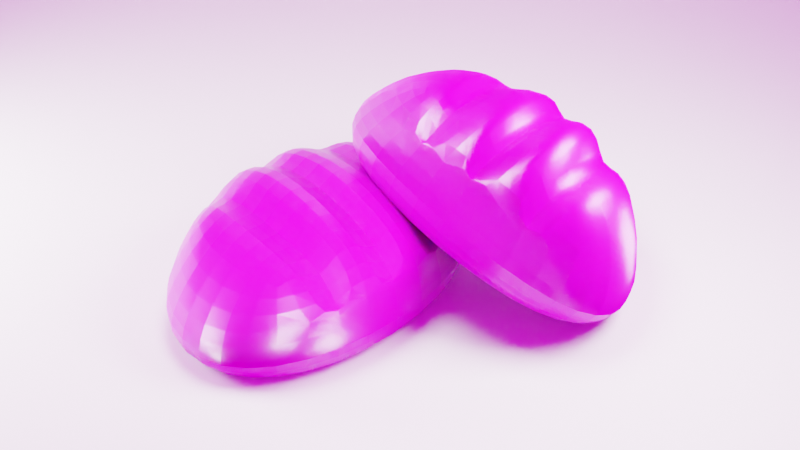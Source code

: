 # Source: bread.blend  (saved by Blender 2.91.10; exported with 4.5.12 LTS)
import bpy
from mathutils import Matrix  # noqa: F401  (used for matrix-valued properties, if any)

bpy.ops.wm.read_factory_settings(use_empty=True)
scene = bpy.context.scene
scene.name = 'Scene'

# ---- collections
col_collection = bpy.data.collections.new('Collection'); scene.collection.children.link(col_collection)

# ---- images (referenced by path relative to the original .blend; pixels are not part of the script)
import os
ASSET_DIR = os.environ.get("B2B_ASSET_DIR", "")  # directory of the original .blend (textures are referenced by path, not embedded)
HERE = os.path.dirname(os.path.abspath(__file__))  # packed textures are extracted next to this script under _unpacked/

def load_image(name, relpath, width, height, colorspace="sRGB"):
    """Load a texture the original file referenced (path relative to the .blend, or extracted next to this script)."""
    p = next((c for c in (os.path.join(HERE, relpath), os.path.join(ASSET_DIR, relpath)) if relpath and os.path.exists(c)), "")
    if p:
        img = bpy.data.images.load(p, check_existing=True)
        img.name = name
    else:  # same state as the original file: an image datablock whose file is absent (Cycles renders it pink)
        img = bpy.data.images.new(name, width, height)
        img.source = "FILE"
        img.filepath = "//" + (relpath or name)
    img.colorspace_settings.name = colorspace
    return img
img_bread_roughness = load_image('Bread_roughness', 'Bread_roughness.png', 1024, 1024, 'Non-Color')
img_bread_normal = load_image('Bread_normal', 'Bread_normal.png', 1024, 1024, 'Non-Color')
img_bread_basecolor_png = load_image('Bread_BaseColor.png', 'Bread_BaseColor.png', 1024, 1024, 'sRGB')
img_lebombo_2k_hdr = load_image('lebombo_2k.hdr', 'lebombo_2k.hdr', 1024, 1024, 'Linear Rec.709')

# ---- materials (node trees are filled in below, after node groups)
mat_material_001 = bpy.data.materials.new('Material.001')
mat_material = bpy.data.materials.new('Material')

# ---- material node trees
mat_material_001.use_nodes = True; mat_material_001.node_tree.nodes.clear()
_N = mat_material_001.node_tree.nodes; _L = mat_material_001.node_tree.links
n0 = _N.new('ShaderNodeBsdfPrincipled'); n0.name = 'Principled BSDF'; n0.location = (817, 482)
n0.distribution = 'GGX'
n0.subsurface_method = 'BURLEY'
n0.inputs[3].default_value = 1.45
n0.inputs[8].default_value = 1.0
n0.inputs[10].default_value = 0.1136
n0.inputs[13].default_value = 0.7864
n0.inputs[27].default_value = (0.0, 0.0, 0.0, 1.0)
n0.inputs[28].default_value = 1.0
n1 = _N.new('ShaderNodeOutputMaterial'); n1.name = 'Material Output'; n1.location = (1169, 447)
n2 = _N.new('ShaderNodeTexImage'); n2.name = 'Image Texture.002'; n2.location = (-319, 414)
n2.image = img_bread_roughness
n3 = _N.new('ShaderNodeTexImage'); n3.name = 'Image Texture'; n3.location = (-324, 133)
n3.image = img_bread_normal
n4 = _N.new('ShaderNodeTexImage'); n4.name = 'Image Texture.003'; n4.location = (-311, 698)
n4.image = img_bread_basecolor_png
n5 = _N.new('ShaderNodeTexNoise'); n5.name = 'Noise Texture'; n5.location = (-280, -204)
n5.inputs[2].default_value = 0.7
n5.inputs[3].default_value = 16.0
n6 = _N.new('ShaderNodeNormalMap'); n6.name = 'Normal Map'; n6.location = (112, 34)
n6.uv_map = 'UVMap'
n7 = _N.new('ShaderNodeBump'); n7.name = 'Bump'; n7.location = (472, 64)
n7.inputs[0].default_value = 0.1
n7.inputs[1].default_value = 1.0
n7.inputs[2].default_value = 1.0
n8 = _N.new('ShaderNodeValToRGB'); n8.name = 'ColorRamp.001'; n8.location = (129, -202)
while len(n8.color_ramp.elements) > 1: n8.color_ramp.elements.remove(n8.color_ramp.elements[-1])
n8.color_ramp.elements[0].position = 0.0; n8.color_ramp.elements[0].color = (0.0, 0.0, 0.0, 1.0)
_e = n8.color_ramp.elements.new(1.0); _e.color = (1.0, 1.0, 1.0, 1.0)
n9 = _N.new('ShaderNodeMapping'); n9.name = 'Mapping'; n9.location = (-771, 163)
n9.width = 240
n10 = _N.new('ShaderNodeTexCoord'); n10.name = 'Texture Coordinate'; n10.location = (-1053, 251)
n11 = _N.new('ShaderNodeMix'); n11.name = 'Mix'; n11.location = (647, 362)
n11.data_type = 'RGBA'
n11.inputs[0].default_value = 0.1136
_L.new(n3.outputs[0], n6.inputs[1])
_L.new(n9.outputs[0], n3.inputs[0])
_L.new(n10.outputs[2], n9.inputs[0])
_L.new(n5.outputs[0], n8.inputs[0])
_L.new(n8.outputs[0], n7.inputs[3])
_L.new(n6.outputs[0], n7.inputs[4])
_L.new(n7.outputs[0], n0.inputs[5])
_L.new(n2.outputs[0], n0.inputs[2])
_L.new(n0.outputs[0], n1.inputs[0])
_L.new(n9.outputs[0], n5.inputs[0])
_L.new(n9.outputs[0], n2.inputs[0])
_L.new(n9.outputs[0], n4.inputs[0])
_L.new(n4.outputs[0], n11.inputs[6])
_L.new(n4.outputs[0], n11.inputs[7])
_L.new(n11.outputs[2], n0.inputs[0])
n1.is_active_output = True
mat_material.use_nodes = True; mat_material.node_tree.nodes.clear()
_N = mat_material.node_tree.nodes; _L = mat_material.node_tree.links
n0 = _N.new('ShaderNodeBsdfPrincipled'); n0.name = 'Principled BSDF'; n0.location = (10, 300)
n0.distribution = 'GGX'
n0.subsurface_method = 'BURLEY'
n0.inputs[0].default_value = (1.0, 1.0, 1.0, 1.0)
n0.inputs[2].default_value = 0.6206
n0.inputs[3].default_value = 1.45
n0.inputs[13].default_value = 1.0
n0.inputs[27].default_value = (0.0, 0.0, 0.0, 1.0)
n0.inputs[28].default_value = 1.0
n1 = _N.new('ShaderNodeOutputMaterial'); n1.name = 'Material Output'; n1.location = (300, 300)
_L.new(n0.outputs[0], n1.inputs[0])
n1.is_active_output = True

# ---- world
world_world = bpy.data.worlds.new('World'); scene.world = world_world
world_world.use_nodes = True; world_world.node_tree.nodes.clear()
_N = world_world.node_tree.nodes; _L = world_world.node_tree.links
n0 = _N.new('ShaderNodeOutputWorld'); n0.name = 'World Output'; n0.location = (300, 300)
n1 = _N.new('ShaderNodeBackground'); n1.name = 'Background'; n1.location = (10, 300)
n2 = _N.new('ShaderNodeTexEnvironment'); n2.name = 'Environment Texture'; n2.location = (-280, 280)
n2.image = img_lebombo_2k_hdr
_L.new(n1.outputs[0], n0.inputs[0])
_L.new(n2.outputs[0], n1.inputs[0])
n0.is_active_output = True
world_world.color = (0.05088, 0.05088, 0.05088)
world_world.use_sun_shadow = False
world_world.sun_shadow_jitter_overblur = 0.0

# ---- cameras
cam_camera = bpy.data.cameras.new('Camera')

# ---- lights
light_area = bpy.data.lights.new('Area', 'AREA')
light_area.transmission_factor = 0.0
light_area.energy = 392.7
light_area.shadow_soft_size = 0.5842
light_area.shadow_maximum_resolution = 0.006
light_area.use_absolute_resolution = True
light_area.size = 0.5842
light_area.size_y = 1.0
light_area_001 = bpy.data.lights.new('Area.001', 'AREA')
light_area_001.transmission_factor = 0.0
light_area_001.energy = 392.7
light_area_001.shadow_soft_size = 0.5842
light_area_001.shadow_maximum_resolution = 0.006
light_area_001.use_absolute_resolution = True
light_area_001.size = 0.5842
light_area_001.size_y = 1.0
light_area_002 = bpy.data.lights.new('Area.002', 'AREA')
light_area_002.transmission_factor = 0.0
light_area_002.energy = 392.7
light_area_002.shadow_soft_size = 0.5842
light_area_002.shadow_maximum_resolution = 0.006
light_area_002.use_absolute_resolution = True
light_area_002.size = 0.5842
light_area_002.size_y = 1.0

# ---- meshes
me_cube_001 = bpy.data.meshes.new('Cube.001')
me_cube_001.from_pydata([(-0.5, -0.7208, -0.05195), (-0.5, -0.7208, 0.7084), (-0.5, 0.7208, -0.05195), (-0.5, 0.7208, 0.7084), (0.5, -0.7208, -0.05195), (0.5, -0.7208, 0.7084), (0.5, 0.7208, -0.05195), (0.5, 0.7208, 0.7084), (-0.5729, 0.4276, -0.04788), (-0.6096, -1.343e-09, -0.04831), (-0.5729, -0.4276, -0.04788), (-0.6381, -0.9199, 0.3177), (-0.5765, -0.831, 0.5484), (-0.6381, 0.9199, 0.004458), (-0.5765, 0.831, -0.03835), (0.2966, 0.8259, -0.06424), (1.863e-09, 0.8787, -0.07078), (-0.2966, 0.8259, -0.06424), (-0.2966, 0.8259, 0.7353), (-5.588e-09, 0.8787, 0.7468), (0.2966, 0.8259, 0.7353), (0.6381, 0.9199, 0.004458), (0.5765, 0.831, -0.03835), (0.5729, -0.4276, -0.04788), (0.6096, -2.685e-09, -0.04831), (0.5729, 0.4276, -0.04788), (0.6381, -0.9199, 0.004458), (0.5765, -0.831, -0.03835), (-0.2966, -0.8259, -0.06424), (-3.725e-09, -0.8787, -0.07078), (0.2966, -0.8259, -0.06424), (0.2966, -0.8259, 0.7353), (-9.313e-10, -0.8787, 0.7468), (-0.2966, -0.8259, 0.7353), (-0.5765, -0.831, -0.03835), (-0.6381, -0.9199, 0.004458), (-0.5765, 0.831, 0.5484), (-0.6381, 0.9199, 0.3177), (0.5765, 0.831, 0.5484), (0.6381, 0.9199, 0.3177), (0.5765, -0.831, 0.5484), (0.6381, -0.9199, 0.3177), (-0.818, -0.5029, 0.3778), (-0.8781, 4.028e-09, 0.3931), (-0.818, 0.5029, 0.3778), (-0.3489, 1.179, 0.2695), (-0.3181, 1.057, 0.51), (-5.588e-09, 1.266, 0.2567), (-1.863e-09, 1.134, 0.5029), (0.3489, 1.179, 0.2695), (0.3181, 1.057, 0.51), (0.818, 0.5029, 0.3778), (0.8781, 8.055e-09, 0.3931), (-0.8524, 0.524, 0.2046), (0.818, -0.5029, 0.3778), (-0.915, -4.123e-09, 0.2149), (0.3489, -1.179, 0.2695), (0.3181, -1.057, 0.51), (-0.8524, -0.524, 0.2046), (5.588e-09, -1.266, 0.2567), (1.863e-09, -1.134, 0.5029), (0.3635, 1.229, 0.1241), (-0.3489, -1.179, 0.2695), (-0.3181, -1.057, 0.51), (-0.3162, 0.4557, -0.06155), (-5.588e-09, 0.4802, -0.06651), (0.3162, 0.4557, -0.06155), (-0.3331, -1.477e-08, -0.06285), (4.657e-09, 1.88e-08, -0.06771), (0.3331, 1.343e-08, -0.06285), (-0.3162, -0.4557, -0.06155), (7.451e-09, -0.4802, -0.06651), (0.3162, -0.4557, -0.06155), (0.3181, -1.057, -0.05717), (0.3489, -1.179, -0.0181), (-7.106e-09, 1.319, 0.1136), (-1.863e-08, -1.134, -0.06461), (7.451e-09, -1.266, -0.02544), (-0.3635, 1.229, 0.1241), (-0.3181, -1.057, -0.05717), (-0.3489, -1.179, -0.0181), (0.8524, -0.524, 0.2046), (0.7335, 0.4586, -0.02322), (0.818, 0.5029, 0.02813), (0.915, 9.166e-09, 0.2149), (0.7867, -2.685e-08, -0.02128), (0.8781, 1.074e-08, 0.03261), (0.8524, 0.524, 0.2046), (0.7335, -0.4586, -0.02322), (0.818, -0.5029, 0.02813), (-0.3635, -1.229, 0.1241), (-0.3181, 1.057, -0.05717), (-0.3489, 1.179, -0.0181), (6.48e-09, -1.319, 0.1136), (1.863e-08, 1.134, -0.06461), (-7.451e-09, 1.266, -0.02544), (0.3635, -1.229, 0.1241), (0.3181, 1.057, -0.05717), (0.3489, 1.179, -0.0181), (0.6649, -0.9585, 0.161), (-0.7335, -0.4586, -0.02322), (-0.818, -0.5029, 0.02813), (0.6649, 0.9585, 0.161), (-0.7867, 2.685e-08, -0.02128), (-0.8781, -1.074e-08, 0.03261), (-0.6649, 0.9585, 0.161), (-0.7335, 0.4586, -0.02322), (-0.818, 0.5029, 0.02813), (-0.6649, -0.9585, 0.161), (-0.5398, -0.561, 0.7584), (-0.5848, -0.2895, 0.8073), (-0.5667, -0.4218, 0.6206), (-0.5978, -0.1373, 0.8188), (-0.5978, 0.1373, 0.8188), (-0.6027, 0.004449, 0.6537), (-0.5848, 0.2895, 0.8073), (-0.5398, 0.561, 0.7584), (-0.5667, 0.4307, 0.6201), (0.5398, 0.561, 0.7584), (0.5848, 0.2895, 0.8073), (0.5667, 0.4307, 0.6201), (0.5978, 0.1373, 0.8188), (0.5978, -0.1373, 0.8188), (0.6027, 0.004449, 0.6537), (0.5848, -0.2895, 0.8073), (0.5398, -0.561, 0.7584), (0.5667, -0.4218, 0.6206), (-0.6796, -0.5865, 0.5966), (-0.7494, -0.3213, 0.6231), (-0.7761, -0.4809, 0.4945), (-0.7224, -0.4514, 0.4431), (-0.7707, -0.1373, 0.6313), (-0.7707, 0.1373, 0.6313), (-0.8313, -2.155e-09, 0.5173), (-0.7773, 0.004449, 0.4624), (-0.7494, 0.3213, 0.6231), (-0.6796, 0.5865, 0.5966), (-0.7761, 0.4809, 0.4945), (-0.7224, 0.4603, 0.4426), (0.6796, 0.5865, 0.5966), (0.7494, 0.3213, 0.6231), (0.7761, 0.4809, 0.4945), (0.7224, 0.4603, 0.4426), (0.7707, 0.1373, 0.6313), (0.7707, -0.1373, 0.6313), (0.8313, 5.307e-09, 0.5173), (0.7773, 0.004449, 0.4624), (0.7494, -0.3213, 0.6231), (0.6796, -0.5865, 0.5966), (0.7761, -0.4809, 0.4945), (0.7224, -0.4514, 0.4431), (0.3213, 0.3183, 0.9152), (0.3093, 0.5853, 0.8465), (0.3157, 0.4579, 0.7221), (5.742e-09, 0.6094, 0.8779), (7.718e-09, 0.3431, 0.9501), (8.571e-09, 0.4823, 0.7562), (-0.3093, 0.5853, 0.8465), (-0.3213, 0.3183, 0.9152), (-0.3157, 0.4579, 0.7221), (0.328, -0.1374, 0.9331), (0.328, 0.1374, 0.9331), (0.3301, 0.004448, 0.7709), (2.532e-09, 0.1374, 0.9717), (-5.461e-09, -0.1374, 0.9717), (-1.237e-09, 0.004449, 0.8102), (-0.328, 0.1374, 0.9331), (-0.328, -0.1374, 0.9331), (-0.3301, 0.004449, 0.7709), (0.3093, -0.5853, 0.8465), (0.3213, -0.3183, 0.9152), (0.3157, -0.449, 0.7227), (-1.224e-08, -0.3431, 0.9501), (-1.163e-08, -0.6094, 0.8779), (-1.396e-08, -0.4734, 0.7569), (-0.3213, -0.3183, 0.9152), (-0.3093, -0.5853, 0.8465), (-0.3157, -0.449, 0.7227)], [], [(101, 58, 55, 104), (43, 133, 132, 135, 137, 44), (104, 55, 53, 107), (44, 137, 136, 36, 37), (35, 108, 58, 101), (42, 129, 128, 131, 133, 43), (167, 112, 110, 175), (12, 1, 109, 127), (18, 3, 116, 157), (7, 20, 152, 118), (39, 38, 139, 141, 51), (89, 81, 99, 26), (98, 61, 102, 21), (92, 78, 75, 95), (45, 46, 48, 47), (95, 75, 61, 98), (47, 48, 50, 49), (13, 105, 78, 92), (37, 36, 46, 45), (36, 3, 18, 46), (46, 18, 19, 48), (48, 19, 20, 50), (50, 20, 7, 38), (49, 50, 38, 39), (80, 90, 108, 35), (83, 87, 84, 86), (52, 145, 144, 147, 149, 54), (86, 84, 81, 89), (54, 149, 148, 40, 41), (21, 102, 87, 83), (51, 141, 140, 143, 145, 52), (119, 151, 161, 121), (38, 7, 118, 139), (125, 169, 31, 5), (11, 12, 127, 129, 42), (20, 19, 154, 152), (74, 96, 93, 77), (56, 57, 60, 59), (77, 93, 90, 80), (59, 60, 63, 62), (26, 99, 96, 74), (41, 40, 57, 56), (40, 5, 31, 57), (57, 31, 32, 60), (60, 32, 33, 63), (63, 33, 1, 12), (62, 63, 12, 11), (96, 56, 59, 93), (64, 65, 68, 67), (65, 66, 69, 68), (67, 68, 71, 70), (68, 69, 72, 71), (2, 17, 64, 8), (17, 16, 65, 64), (16, 15, 66, 65), (15, 6, 25, 66), (66, 25, 24, 69), (69, 24, 23, 72), (72, 23, 4, 30), (71, 72, 30, 29), (70, 71, 29, 28), (10, 70, 28, 0), (9, 67, 70, 10), (8, 64, 67, 9), (19, 18, 157, 154), (160, 164, 172, 170), (164, 167, 175, 172), (169, 173, 32, 31), (140, 119, 121, 143), (151, 155, 163, 161), (155, 158, 166, 163), (136, 116, 3, 36), (132, 113, 115, 135), (158, 115, 113, 166), (128, 110, 112, 131), (173, 176, 33, 32), (148, 125, 5, 40), (144, 122, 124, 147), (122, 160, 170, 124), (73, 74, 77, 76), (93, 59, 62, 90), (76, 77, 80, 79), (99, 41, 56, 96), (4, 27, 73, 30), (27, 26, 74, 73), (90, 62, 11, 108), (87, 51, 52, 84), (79, 80, 35, 34), (28, 79, 34, 0), (29, 76, 79, 28), (30, 73, 76, 29), (82, 83, 86, 85), (84, 52, 54, 81), (85, 86, 89, 88), (102, 39, 51, 87), (6, 22, 82, 25), (22, 21, 83, 82), (81, 54, 41, 99), (78, 45, 47, 75), (88, 89, 26, 27), (23, 88, 27, 4), (24, 85, 88, 23), (25, 82, 85, 24), (91, 92, 95, 94), (75, 47, 49, 61), (94, 95, 98, 97), (105, 37, 45, 78), (2, 14, 91, 17), (14, 13, 92, 91), (61, 49, 39, 102), (58, 42, 43, 55), (97, 98, 21, 22), (15, 97, 22, 6), (16, 94, 97, 15), (17, 91, 94, 16), (100, 101, 104, 103), (55, 43, 44, 53), (103, 104, 107, 106), (108, 11, 42, 58), (0, 34, 100, 10), (34, 35, 101, 100), (53, 44, 37, 105), (107, 53, 105, 13), (106, 107, 13, 14), (8, 106, 14, 2), (9, 103, 106, 8), (10, 100, 103, 9), (127, 130, 129), (130, 128, 129), (131, 134, 133), (134, 132, 133), (135, 138, 137), (138, 136, 137), (139, 142, 141), (142, 140, 141), (143, 146, 145), (146, 144, 145), (147, 150, 149), (150, 148, 149), (110, 128, 130, 111), (111, 130, 127, 109), (113, 132, 134, 114), (114, 134, 131, 112), (116, 136, 138, 117), (117, 138, 135, 115), (119, 140, 142, 120), (120, 142, 139, 118), (122, 144, 146, 123), (123, 146, 143, 121), (125, 148, 150, 126), (126, 150, 147, 124), (152, 154, 156, 153), (153, 156, 155, 151), (154, 157, 159, 156), (156, 159, 158, 155), (161, 163, 165, 162), (162, 165, 164, 160), (163, 166, 168, 165), (165, 168, 167, 164), (170, 172, 174, 171), (171, 174, 173, 169), (172, 175, 177, 174), (174, 177, 176, 173), (115, 158, 159, 117), (117, 159, 157, 116), (112, 167, 168, 114), (114, 168, 166, 113), (109, 176, 177, 111), (111, 177, 175, 110), (124, 170, 171, 126), (126, 171, 169, 125), (121, 161, 162, 123), (123, 162, 160, 122), (118, 152, 153, 120), (120, 153, 151, 119), (176, 109, 1, 33)])
me_cube_001.polygons.foreach_set('use_smooth', [True] * 176)
_uv = me_cube_001.uv_layers.new(name='UVMap')
_uv.uv.foreach_set('vector', [0.4375, 0.0625, 0.5, 0.0625, 0.5, 0.125, 0.4375, 0.125, 0.5625, 0.125, 0.5785, 0.125, 0.5938, 0.1437, 0.5938, 0.1688, 0.578, 0.1875, 0.5625, 0.1875, 0.4375, 0.125, 0.5, 0.125, 0.5, 0.1875, 0.4375, 0.1875, 0.5625, 0.1875, 0.578, 0.1875, 0.5938, 0.209, 0.5938, 0.25, 0.5625, 0.25, 0.4375, 0.0, 0.5, 0.0, 0.5, 0.0625, 0.4375, 0.0625, 0.5625, 0.0625, 0.578, 0.0625, 0.5938, 0.08122, 0.5938, 0.1063, 0.5785, 0.125, 0.5625, 0.125, 0.813, 0.6439, 0.875, 0.6451, 0.875, 0.6673, 0.813, 0.6689, 0.5938, 0.0, 0.625, 0.0, 0.625, 0.03407, 0.5938, 0.04104, 0.8132, 0.4993, 0.875, 0.5, 0.875, 0.5341, 0.8131, 0.5402, 0.6667, 0.4583, 0.7051, 0.4824, 0.7021, 0.5293, 0.6588, 0.5086, 0.5664, 0.4965, 0.6075, 0.4875, 0.6068, 0.5319, 0.5862, 0.5576, 0.5664, 0.5601, 0.4336, 0.6899, 0.5, 0.6899, 0.5, 0.7535, 0.4336, 0.7535, 0.435, 0.435, 0.5, 0.435, 0.5, 0.4965, 0.4336, 0.4965, 0.4374, 0.3124, 0.5, 0.3124, 0.5, 0.3741, 0.4366, 0.3741, 0.5626, 0.3124, 0.5941, 0.3122, 0.5965, 0.3723, 0.5634, 0.3741, 0.4366, 0.3741, 0.5, 0.3741, 0.5, 0.435, 0.435, 0.435, 0.5634, 0.3741, 0.5965, 0.3723, 0.6021, 0.4293, 0.5651, 0.435, 0.4375, 0.25, 0.5, 0.25, 0.5, 0.3124, 0.4374, 0.3124, 0.5625, 0.25, 0.5938, 0.25, 0.5941, 0.3122, 0.5626, 0.3124, 0.5938, 0.25, 0.625, 0.25, 0.6257, 0.3118, 0.5941, 0.3122, 0.5941, 0.3122, 0.6257, 0.3118, 0.6302, 0.3698, 0.5965, 0.3723, 0.5965, 0.3723, 0.6302, 0.3698, 0.6426, 0.4199, 0.6021, 0.4293, 0.6021, 0.4293, 0.6426, 0.4199, 0.6667, 0.4583, 0.6075, 0.4875, 0.5651, 0.435, 0.6021, 0.4293, 0.6075, 0.4875, 0.5664, 0.4965, 0.4374, 0.9376, 0.5, 0.9376, 0.5, 1.0, 0.4375, 1.0, 0.4336, 0.5601, 0.5, 0.5601, 0.5, 0.625, 0.434, 0.625, 0.566, 0.625, 0.586, 0.625, 0.6055, 0.6459, 0.606, 0.674, 0.5862, 0.6924, 0.5664, 0.6899, 0.434, 0.625, 0.5, 0.625, 0.5, 0.6899, 0.4336, 0.6899, 0.5664, 0.6899, 0.5862, 0.6924, 0.6068, 0.7181, 0.6075, 0.7625, 0.5664, 0.7535, 0.4336, 0.4965, 0.5, 0.4965, 0.5, 0.5601, 0.4336, 0.5601, 0.5664, 0.5601, 0.5862, 0.5576, 0.606, 0.576, 0.6055, 0.6041, 0.586, 0.625, 0.566, 0.625, 0.6513, 0.5745, 0.7, 0.5758, 0.6993, 0.6038, 0.6503, 0.6011, 0.6075, 0.4875, 0.6667, 0.4583, 0.6588, 0.5086, 0.6068, 0.5319, 0.6588, 0.7414, 0.7021, 0.7207, 0.7051, 0.7676, 0.6667, 0.7917, 0.5625, 0.0, 0.5938, 0.0, 0.5938, 0.04104, 0.578, 0.0625, 0.5625, 0.0625, 0.7051, 0.4824, 0.7552, 0.4948, 0.7544, 0.5388, 0.7021, 0.5293, 0.435, 0.815, 0.5, 0.815, 0.5, 0.8759, 0.4366, 0.8759, 0.5651, 0.815, 0.6021, 0.8207, 0.5965, 0.8777, 0.5634, 0.8759, 0.4366, 0.8759, 0.5, 0.8759, 0.5, 0.9376, 0.4374, 0.9376, 0.5634, 0.8759, 0.5965, 0.8777, 0.5941, 0.9378, 0.5626, 0.9376, 0.4336, 0.7535, 0.5, 0.7535, 0.5, 0.815, 0.435, 0.815, 0.5664, 0.7535, 0.6075, 0.7625, 0.6021, 0.8207, 0.5651, 0.815, 0.6075, 0.7625, 0.6667, 0.7917, 0.6426, 0.8301, 0.6021, 0.8207, 0.6021, 0.8207, 0.6426, 0.8301, 0.6302, 0.8802, 0.5965, 0.8777, 0.5965, 0.8777, 0.6302, 0.8802, 0.6257, 0.9382, 0.5941, 0.9378, 0.5941, 0.9378, 0.6257, 0.9382, 0.625, 1.0, 0.5938, 1.0, 0.5626, 0.9376, 0.5941, 0.9378, 0.5938, 1.0, 0.5625, 1.0, 0.5, 0.815, 0.5651, 0.815, 0.5634, 0.8759, 0.5, 0.8759, 0.187, 0.5622, 0.246, 0.5599, 0.2465, 0.625, 0.1871, 0.625, 0.246, 0.5599, 0.2994, 0.5546, 0.3012, 0.625, 0.2465, 0.625, 0.1871, 0.625, 0.2465, 0.625, 0.246, 0.6901, 0.187, 0.6878, 0.2465, 0.625, 0.3012, 0.625, 0.2994, 0.6954, 0.246, 0.6901, 0.125, 0.5, 0.1868, 0.4993, 0.187, 0.5622, 0.125, 0.5625, 0.1868, 0.4993, 0.2448, 0.4948, 0.246, 0.5599, 0.187, 0.5622, 0.2448, 0.4948, 0.2949, 0.4824, 0.2994, 0.5546, 0.246, 0.5599, 0.2949, 0.4824, 0.3333, 0.4583, 0.3477, 0.5505, 0.2994, 0.5546, 0.2994, 0.5546, 0.3477, 0.5505, 0.3507, 0.625, 0.3012, 0.625, 0.3012, 0.625, 0.3507, 0.625, 0.3477, 0.6995, 0.2994, 0.6954, 0.2994, 0.6954, 0.3477, 0.6995, 0.3333, 0.7917, 0.2949, 0.7676, 0.246, 0.6901, 0.2994, 0.6954, 0.2949, 0.7676, 0.2448, 0.7552, 0.187, 0.6878, 0.246, 0.6901, 0.2448, 0.7552, 0.1868, 0.7507, 0.125, 0.6875, 0.187, 0.6878, 0.1868, 0.7507, 0.125, 0.75, 0.125, 0.625, 0.1871, 0.625, 0.187, 0.6878, 0.125, 0.6875, 0.125, 0.5625, 0.187, 0.5622, 0.1871, 0.625, 0.125, 0.625, 0.7552, 0.4948, 0.8132, 0.4993, 0.8131, 0.5402, 0.7544, 0.5388, 0.6993, 0.6462, 0.7536, 0.6436, 0.7539, 0.6715, 0.7, 0.6742, 0.7536, 0.6436, 0.813, 0.6439, 0.813, 0.6689, 0.7539, 0.6715, 0.7021, 0.7207, 0.7544, 0.7112, 0.7552, 0.7552, 0.7051, 0.7676, 0.606, 0.576, 0.6513, 0.5745, 0.6503, 0.6011, 0.6055, 0.6041, 0.7, 0.5758, 0.7539, 0.5785, 0.7536, 0.6064, 0.6993, 0.6038, 0.7539, 0.5785, 0.813, 0.5811, 0.813, 0.6061, 0.7536, 0.6064, 0.5938, 0.209, 0.625, 0.2159, 0.625, 0.25, 0.5938, 0.25, 0.5938, 0.1437, 0.625, 0.1451, 0.625, 0.1673, 0.5938, 0.1688, 0.813, 0.5811, 0.875, 0.5827, 0.875, 0.6049, 0.813, 0.6061, 0.5938, 0.08122, 0.625, 0.08269, 0.625, 0.1049, 0.5938, 0.1063, 0.7544, 0.7112, 0.8131, 0.7098, 0.8132, 0.7507, 0.7552, 0.7552, 0.6068, 0.7181, 0.6588, 0.7414, 0.6667, 0.7917, 0.6075, 0.7625, 0.6055, 0.6459, 0.6503, 0.6489, 0.6513, 0.6755, 0.606, 0.674, 0.6503, 0.6489, 0.6993, 0.6462, 0.7, 0.6742, 0.6513, 0.6755, 0.3979, 0.8207, 0.435, 0.815, 0.4366, 0.8759, 0.4035, 0.8777, 0.5, 0.8759, 0.5634, 0.8759, 0.5626, 0.9376, 0.5, 0.9376, 0.4035, 0.8777, 0.4366, 0.8759, 0.4374, 0.9376, 0.4059, 0.9378, 0.5, 0.7535, 0.5664, 0.7535, 0.5651, 0.815, 0.5, 0.815, 0.3333, 0.7917, 0.3925, 0.7625, 0.3979, 0.8207, 0.3574, 0.8301, 0.3925, 0.7625, 0.4336, 0.7535, 0.435, 0.815, 0.3979, 0.8207, 0.5, 0.9376, 0.5626, 0.9376, 0.5625, 1.0, 0.5, 1.0, 0.5, 0.5601, 0.5664, 0.5601, 0.566, 0.625, 0.5, 0.625, 0.4059, 0.9378, 0.4374, 0.9376, 0.4375, 1.0, 0.4063, 1.0, 0.3743, 0.9382, 0.4059, 0.9378, 0.4063, 1.0, 0.375, 1.0, 0.3698, 0.8802, 0.4035, 0.8777, 0.4059, 0.9378, 0.3743, 0.9382, 0.3574, 0.8301, 0.3979, 0.8207, 0.4035, 0.8777, 0.3698, 0.8802, 0.3935, 0.555, 0.4336, 0.5601, 0.434, 0.625, 0.395, 0.625, 0.5, 0.625, 0.566, 0.625, 0.5664, 0.6899, 0.5, 0.6899, 0.395, 0.625, 0.434, 0.625, 0.4336, 0.6899, 0.3935, 0.695, 0.5, 0.4965, 0.5664, 0.4965, 0.5664, 0.5601, 0.5, 0.5601, 0.3333, 0.4583, 0.3925, 0.4875, 0.3935, 0.555, 0.3477, 0.5505, 0.3925, 0.4875, 0.4336, 0.4965, 0.4336, 0.5601, 0.3935, 0.555, 0.5, 0.6899, 0.5664, 0.6899, 0.5664, 0.7535, 0.5, 0.7535, 0.5, 0.3124, 0.5626, 0.3124, 0.5634, 0.3741, 0.5, 0.3741, 0.3935, 0.695, 0.4336, 0.6899, 0.4336, 0.7535, 0.3925, 0.7625, 0.3477, 0.6995, 0.3935, 0.695, 0.3925, 0.7625, 0.3333, 0.7917, 0.3507, 0.625, 0.395, 0.625, 0.3935, 0.695, 0.3477, 0.6995, 0.3477, 0.5505, 0.3935, 0.555, 0.395, 0.625, 0.3507, 0.625, 0.4059, 0.3122, 0.4374, 0.3124, 0.4366, 0.3741, 0.4035, 0.3723, 0.5, 0.3741, 0.5634, 0.3741, 0.5651, 0.435, 0.5, 0.435, 0.4035, 0.3723, 0.4366, 0.3741, 0.435, 0.435, 0.3979, 0.4293, 0.5, 0.25, 0.5625, 0.25, 0.5626, 0.3124, 0.5, 0.3124, 0.375, 0.25, 0.4063, 0.25, 0.4059, 0.3122, 0.3743, 0.3118, 0.4063, 0.25, 0.4375, 0.25, 0.4374, 0.3124, 0.4059, 0.3122, 0.5, 0.435, 0.5651, 0.435, 0.5664, 0.4965, 0.5, 0.4965, 0.5, 0.0625, 0.5625, 0.0625, 0.5625, 0.125, 0.5, 0.125, 0.3979, 0.4293, 0.435, 0.435, 0.4336, 0.4965, 0.3925, 0.4875, 0.3574, 0.4199, 0.3979, 0.4293, 0.3925, 0.4875, 0.3333, 0.4583, 0.3698, 0.3698, 0.4035, 0.3723, 0.3979, 0.4293, 0.3574, 0.4199, 0.3743, 0.3118, 0.4059, 0.3122, 0.4035, 0.3723, 0.3698, 0.3698, 0.4063, 0.0625, 0.4375, 0.0625, 0.4375, 0.125, 0.4063, 0.125, 0.5, 0.125, 0.5625, 0.125, 0.5625, 0.1875, 0.5, 0.1875, 0.4063, 0.125, 0.4375, 0.125, 0.4375, 0.1875, 0.4063, 0.1875, 0.5, 0.0, 0.5625, 0.0, 0.5625, 0.0625, 0.5, 0.0625, 0.375, 0.0, 0.4063, 0.0, 0.4063, 0.0625, 0.375, 0.0625, 0.4063, 0.0, 0.4375, 0.0, 0.4375, 0.0625, 0.4063, 0.0625, 0.5, 0.1875, 0.5625, 0.1875, 0.5625, 0.25, 0.5, 0.25, 0.4375, 0.1875, 0.5, 0.1875, 0.5, 0.25, 0.4375, 0.25, 0.4063, 0.1875, 0.4375, 0.1875, 0.4375, 0.25, 0.4063, 0.25, 0.375, 0.1875, 0.4063, 0.1875, 0.4063, 0.25, 0.375, 0.25, 0.375, 0.125, 0.4063, 0.125, 0.4063, 0.1875, 0.375, 0.1875, 0.375, 0.0625, 0.4063, 0.0625, 0.4063, 0.125, 0.375, 0.125, 0.5938, 0.04104, 0.595, 0.06212, 0.578, 0.0625, 0.595, 0.06212, 0.596, 0.08632, 0.578, 0.0625, 0.5938, 0.1063, 0.5946, 0.1248, 0.5785, 0.125, 0.5946, 0.1248, 0.5963, 0.1439, 0.5785, 0.125, 0.5938, 0.1688, 0.5951, 0.1875, 0.578, 0.1875, 0.5951, 0.1875, 0.5987, 0.207, 0.578, 0.1875, 0.6068, 0.5319, 0.6083, 0.5544, 0.5862, 0.5576, 0.6083, 0.5544, 0.6062, 0.5862, 0.5862, 0.5576, 0.6055, 0.6041, 0.6063, 0.6248, 0.586, 0.625, 0.6063, 0.6248, 0.6079, 0.647, 0.586, 0.625, 0.606, 0.674, 0.6084, 0.6951, 0.5862, 0.6924, 0.6084, 0.6951, 0.6144, 0.7183, 0.5862, 0.6924, 0.625, 0.08269, 0.5938, 0.08122, 0.5951, 0.0625, 0.625, 0.0625, 0.625, 0.0625, 0.5951, 0.0625, 0.5938, 0.04104, 0.625, 0.03407, 0.625, 0.1451, 0.5938, 0.1437, 0.5946, 0.125, 0.625, 0.125, 0.625, 0.125, 0.5946, 0.125, 0.5938, 0.1063, 0.625, 0.1049, 0.625, 0.2159, 0.5938, 0.209, 0.5951, 0.1875, 0.625, 0.1875, 0.625, 0.1875, 0.5951, 0.1875, 0.5938, 0.1688, 0.625, 0.1673, 0.6513, 0.5745, 0.606, 0.576, 0.6084, 0.5548, 0.6527, 0.5505, 0.6527, 0.5505, 0.6084, 0.5548, 0.6068, 0.5319, 0.6588, 0.5086, 0.6503, 0.6489, 0.6055, 0.6459, 0.6063, 0.625, 0.6498, 0.625, 0.6498, 0.625, 0.6063, 0.625, 0.6055, 0.6041, 0.6503, 0.6011, 0.6588, 0.7414, 0.6068, 0.7181, 0.6084, 0.6952, 0.6527, 0.6995, 0.6527, 0.6995, 0.6084, 0.6952, 0.606, 0.674, 0.6513, 0.6755, 0.7021, 0.5293, 0.7544, 0.5388, 0.754, 0.5599, 0.7004, 0.5546, 0.7004, 0.5546, 0.754, 0.5599, 0.7539, 0.5785, 0.7, 0.5758, 0.7544, 0.5388, 0.8131, 0.5402, 0.8131, 0.5622, 0.754, 0.5599, 0.754, 0.5599, 0.8131, 0.5622, 0.813, 0.5811, 0.7539, 0.5785, 0.6993, 0.6038, 0.7536, 0.6064, 0.7535, 0.625, 0.699, 0.625, 0.699, 0.625, 0.7535, 0.625, 0.7536, 0.6436, 0.6993, 0.6462, 0.7536, 0.6064, 0.813, 0.6061, 0.8127, 0.625, 0.7535, 0.625, 0.7535, 0.625, 0.8127, 0.625, 0.813, 0.6439, 0.7536, 0.6436, 0.7, 0.6742, 0.7539, 0.6715, 0.754, 0.6901, 0.7004, 0.6954, 0.7004, 0.6954, 0.754, 0.6901, 0.7544, 0.7112, 0.7021, 0.7207, 0.7539, 0.6715, 0.813, 0.6689, 0.8131, 0.6878, 0.754, 0.6901, 0.754, 0.6901, 0.8131, 0.6878, 0.8131, 0.7098, 0.7544, 0.7112, 0.875, 0.5827, 0.813, 0.5811, 0.8131, 0.5622, 0.8739, 0.5625, 0.8739, 0.5625, 0.8131, 0.5622, 0.8131, 0.5402, 0.875, 0.5341, 0.875, 0.6451, 0.813, 0.6439, 0.8127, 0.625, 0.8738, 0.625, 0.8738, 0.625, 0.8127, 0.625, 0.813, 0.6061, 0.875, 0.6049, 0.875, 0.7159, 0.8131, 0.7098, 0.8131, 0.6878, 0.8739, 0.6875, 0.8739, 0.6875, 0.8131, 0.6878, 0.813, 0.6689, 0.875, 0.6673, 0.6513, 0.6755, 0.7, 0.6742, 0.7004, 0.6954, 0.6527, 0.6995, 0.6527, 0.6995, 0.7004, 0.6954, 0.7021, 0.7207, 0.6588, 0.7414, 0.6503, 0.6011, 0.6993, 0.6038, 0.699, 0.625, 0.6498, 0.625, 0.6498, 0.625, 0.699, 0.625, 0.6993, 0.6462, 0.6503, 0.6489, 0.6588, 0.5086, 0.7021, 0.5293, 0.7004, 0.5546, 0.6527, 0.5505, 0.6527, 0.5505, 0.7004, 0.5546, 0.7, 0.5758, 0.6513, 0.5745, 0.8131, 0.7098, 0.875, 0.7159, 0.875, 0.75, 0.8132, 0.7507])
me_cube_001.use_remesh_fix_poles = True
me_cube_001.use_remesh_preserve_attributes = False
me_cube_001.use_mirror_vertex_groups = False
me_cube_001.update()
me_cube_003 = bpy.data.meshes.new('Cube.003')
me_cube_003.from_pydata([(-0.5038, -0.7221, -0.08833), (-0.5127, -0.7325, 0.727), (-0.5037, 0.7217, -0.08838), (-0.508, 0.7381, 0.7355), (0.5037, -0.7217, -0.08838), (0.5102, -0.7305, 0.724), (0.5037, 0.7217, -0.08838), (0.5115, 0.7303, 0.7256), (-0.577, 0.428, -0.08448), (-0.6135, 4.319e-08, -0.08315), (-0.577, -0.428, -0.08448), (-0.6573, -0.9394, 0.3201), (-0.5848, -0.8389, 0.5512), (-0.6358, 0.9183, 0.006232), (-0.5853, 0.836, -0.06261), (0.2984, 0.8266, -0.1007), (-8.611e-09, 0.8792, -0.1066), (-0.2984, 0.8265, -0.1007), (-0.2995, 0.8351, 0.7479), (1.161e-07, 0.8835, 0.7529), (0.2998, 0.8331, 0.7456), (0.6357, 0.9183, 0.006245), (0.5854, 0.8361, -0.06256), (0.577, -0.428, -0.08448), (0.6135, 2.493e-08, -0.08315), (0.577, 0.428, -0.08448), (0.6343, -0.9171, 0.006993), (0.5853, -0.836, -0.0626), (-0.2984, -0.8266, -0.1007), (-4.701e-08, -0.8792, -0.1066), (0.2984, -0.8265, -0.1007), (0.3001, -0.8336, 0.7463), (-2.433e-05, -0.8843, 0.7537), (-0.3002, -0.8343, 0.7492), (-0.5857, -0.8376, -0.06257), (-0.6351, -0.9201, 0.006585), (-0.5815, 0.8398, 0.5585), (-0.6485, 0.9275, 0.3232), (0.5824, 0.8359, 0.553), (0.6468, 0.9264, 0.3222), (0.5834, -0.8365, 0.5531), (0.6552, -0.9326, 0.3237), (-0.8249, -0.5092, 0.3865), (-0.8995, 0.01324, 0.4237), (-0.8271, 0.5098, 0.3857), (-0.3525, 1.188, 0.2723), (-0.3195, 1.061, 0.513), (-7.496e-07, 1.269, 0.2575), (3.938e-08, 1.134, 0.503), (0.3521, 1.187, 0.272), (0.3195, 1.061, 0.513), (0.8314, 0.5052, 0.3824), (0.8955, 0.00247, 0.4065), (-0.8436, 0.5217, 0.2048), (0.8379, -0.5029, 0.3836), (-0.9183, 0.0009755, 0.2164), (0.3588, -1.2, 0.2764), (0.3202, -1.062, 0.5142), (-0.8627, -0.5306, 0.2038), (4.359e-05, -1.3, 0.2644), (7.574e-06, -1.142, 0.5109), (0.3606, 1.222, 0.1242), (-0.359, -1.2, 0.2764), (-0.321, -1.064, 0.5152), (-0.3175, 0.4557, -0.1004), (-1.424e-07, 0.4801, -0.1058), (0.3175, 0.4557, -0.1004), (-0.3344, -1.221e-07, -0.1003), (4.657e-09, 1.96e-07, -0.1057), (0.3344, 1.086e-07, -0.1003), (-0.3175, -0.4557, -0.1004), (2.559e-07, -0.4801, -0.1058), (0.3175, -0.4557, -0.1004), (0.3217, -1.062, -0.08184), (0.3471, -1.176, -0.01505), (2.219e-06, 1.3, 0.1112), (-4.773e-08, -1.138, -0.08927), (7.925e-09, -1.263, -0.02285), (-0.3607, 1.222, 0.1242), (-0.3217, -1.062, -0.08184), (-0.3471, -1.176, -0.01504), (0.8618, -0.5266, 0.2051), (0.7438, 0.4607, -0.04731), (0.8138, 0.5018, 0.03035), (0.9179, 5.641e-05, 0.2149), (0.7963, 1.041e-06, -0.04512), (0.8803, 2.094e-06, 0.03146), (0.8458, 0.5223, 0.2047), (0.7435, -0.4606, -0.04871), (0.8213, -0.5037, 0.02633), (-0.361, -1.224, 0.124), (-0.3217, 1.062, -0.08184), (-0.3471, 1.176, -0.01505), (6.593e-09, -1.315, 0.1142), (4.723e-08, 1.138, -0.08927), (2.677e-07, 1.261, -0.02137), (0.3611, -1.224, 0.124), (0.3217, 1.062, -0.08184), (0.3471, 1.176, -0.01505), (0.6561, -0.9514, 0.1621), (-0.7435, -0.4608, -0.04869), (-0.8216, -0.5052, 0.02627), (0.664, 0.9579, 0.161), (-0.7963, 1.171e-06, -0.04512), (-0.8803, -1.324e-06, 0.03147), (-0.664, 0.9579, 0.161), (-0.7438, 0.4607, -0.04731), (-0.8138, 0.5018, 0.03035), (-0.6578, -0.9573, 0.1602), (-0.5372, -0.5807, 0.7732), (-0.5977, -0.3011, 0.8508), (-0.6251, -0.4547, 0.6898), (-0.6081, -0.1344, 0.8663), (-0.6132, 0.1471, 0.8585), (-0.6511, 0.0368, 0.7113), (-0.5958, 0.3067, 0.8383), (-0.5245, 0.6085, 0.7657), (-0.6183, 0.4929, 0.7081), (0.5624, 0.5807, 0.7556), (0.6368, 0.2792, 0.8377), (0.6812, 0.4189, 0.7101), (0.6727, 0.1181, 0.8802), (0.6629, -0.1431, 0.8733), (0.7102, -0.01001, 0.7487), (0.6119, -0.3028, 0.8563), (0.5372, -0.5841, 0.78), (0.6327, -0.4489, 0.7043), (-0.6896, -0.5937, 0.6178), (-0.7755, -0.3352, 0.6703), (-0.7915, -0.4907, 0.5194), (-0.7536, -0.4668, 0.4735), (-0.806, -0.1138, 0.7031), (-0.8092, 0.1577, 0.6839), (-0.8679, 0.03225, 0.5758), (-0.8025, 0.03524, 0.5052), (-0.7834, 0.3461, 0.6456), (-0.7053, 0.6153, 0.6219), (-0.7984, 0.4923, 0.5065), (-0.7403, 0.4672, 0.4483), (0.7162, 0.5875, 0.6235), (0.796, 0.3267, 0.6565), (0.8042, 0.478, 0.5156), (0.7485, 0.4542, 0.4557), (0.8258, 0.1301, 0.6847), (0.8255, -0.1353, 0.6823), (0.8675, 0.007665, 0.5568), (0.8026, 0.01251, 0.4953), (0.7929, -0.3332, 0.6629), (0.7338, -0.5777, 0.6359), (0.8263, -0.4728, 0.5197), (0.767, -0.4454, 0.4649), (0.3288, 0.3244, 0.9365), (0.3026, 0.6062, 0.8351), (0.3078, 0.4801, 0.7858), (0.004957, 0.6145, 0.8857), (0.004016, 0.348, 0.9608), (0.004561, 0.4884, 0.8227), (-0.3049, 0.6116, 0.8449), (-0.3183, 0.32, 0.9274), (-0.3113, 0.4794, 0.7719), (0.3468, -0.1433, 0.985), (0.3473, 0.1155, 0.9819), (0.3671, 0.003915, 0.8279), (0.01495, 0.1289, 1.021), (0.01796, -0.1382, 1.05), (0.02311, 0.005475, 0.8766), (-0.3159, 0.1208, 0.9897), (-0.3195, -0.1396, 1.009), (-0.3161, 0.01171, 0.8428), (0.2993, -0.6115, 0.8562), (0.3164, -0.3331, 0.9684), (0.3002, -0.4773, 0.7756), (0.00709, -0.3426, 1.01), (-0.0008712, -0.6117, 0.8973), (-0.001799, -0.4809, 0.7935), (-0.3201, -0.3219, 0.9824), (-0.3075, -0.607, 0.8598), (-0.3151, -0.4628, 0.7645)], [], [(101, 58, 55, 104), (43, 133, 132, 135, 137, 44), (104, 55, 53, 107), (44, 137, 136, 36, 37), (35, 108, 58, 101), (42, 129, 128, 131, 133, 43), (167, 112, 110, 175), (12, 1, 109, 127), (18, 3, 116, 157), (7, 20, 152, 118), (39, 38, 139, 141, 51), (89, 81, 99, 26), (98, 61, 102, 21), (92, 78, 75, 95), (45, 46, 48, 47), (95, 75, 61, 98), (47, 48, 50, 49), (13, 105, 78, 92), (37, 36, 46, 45), (36, 3, 18, 46), (46, 18, 19, 48), (48, 19, 20, 50), (50, 20, 7, 38), (49, 50, 38, 39), (80, 90, 108, 35), (83, 87, 84, 86), (52, 145, 144, 147, 149, 54), (86, 84, 81, 89), (54, 149, 148, 40, 41), (21, 102, 87, 83), (51, 141, 140, 143, 145, 52), (119, 151, 161, 121), (38, 7, 118, 139), (125, 169, 31, 5), (11, 12, 127, 129, 42), (20, 19, 154, 152), (74, 96, 93, 77), (56, 57, 60, 59), (77, 93, 90, 80), (59, 60, 63, 62), (26, 99, 96, 74), (41, 40, 57, 56), (40, 5, 31, 57), (57, 31, 32, 60), (60, 32, 33, 63), (63, 33, 1, 12), (62, 63, 12, 11), (96, 56, 59, 93), (64, 65, 68, 67), (65, 66, 69, 68), (67, 68, 71, 70), (68, 69, 72, 71), (2, 17, 64, 8), (17, 16, 65, 64), (16, 15, 66, 65), (15, 6, 25, 66), (66, 25, 24, 69), (69, 24, 23, 72), (72, 23, 4, 30), (71, 72, 30, 29), (70, 71, 29, 28), (10, 70, 28, 0), (9, 67, 70, 10), (8, 64, 67, 9), (19, 18, 157, 154), (160, 164, 172, 170), (164, 167, 175, 172), (169, 173, 32, 31), (140, 119, 121, 143), (151, 155, 163, 161), (155, 158, 166, 163), (136, 116, 3, 36), (132, 113, 115, 135), (158, 115, 113, 166), (128, 110, 112, 131), (173, 176, 33, 32), (148, 125, 5, 40), (144, 122, 124, 147), (122, 160, 170, 124), (73, 74, 77, 76), (93, 59, 62, 90), (76, 77, 80, 79), (99, 41, 56, 96), (4, 27, 73, 30), (27, 26, 74, 73), (90, 62, 11, 108), (87, 51, 52, 84), (79, 80, 35, 34), (28, 79, 34, 0), (29, 76, 79, 28), (30, 73, 76, 29), (82, 83, 86, 85), (84, 52, 54, 81), (85, 86, 89, 88), (102, 39, 51, 87), (6, 22, 82, 25), (22, 21, 83, 82), (81, 54, 41, 99), (78, 45, 47, 75), (88, 89, 26, 27), (23, 88, 27, 4), (24, 85, 88, 23), (25, 82, 85, 24), (91, 92, 95, 94), (75, 47, 49, 61), (94, 95, 98, 97), (105, 37, 45, 78), (2, 14, 91, 17), (14, 13, 92, 91), (61, 49, 39, 102), (58, 42, 43, 55), (97, 98, 21, 22), (15, 97, 22, 6), (16, 94, 97, 15), (17, 91, 94, 16), (100, 101, 104, 103), (55, 43, 44, 53), (103, 104, 107, 106), (108, 11, 42, 58), (0, 34, 100, 10), (34, 35, 101, 100), (53, 44, 37, 105), (107, 53, 105, 13), (106, 107, 13, 14), (8, 106, 14, 2), (9, 103, 106, 8), (10, 100, 103, 9), (127, 130, 129), (130, 128, 129), (131, 134, 133), (134, 132, 133), (135, 138, 137), (138, 136, 137), (139, 142, 141), (142, 140, 141), (143, 146, 145), (146, 144, 145), (147, 150, 149), (150, 148, 149), (110, 128, 130, 111), (111, 130, 127, 109), (113, 132, 134, 114), (114, 134, 131, 112), (116, 136, 138, 117), (117, 138, 135, 115), (119, 140, 142, 120), (120, 142, 139, 118), (122, 144, 146, 123), (123, 146, 143, 121), (125, 148, 150, 126), (126, 150, 147, 124), (152, 154, 156, 153), (153, 156, 155, 151), (154, 157, 159, 156), (156, 159, 158, 155), (161, 163, 165, 162), (162, 165, 164, 160), (163, 166, 168, 165), (165, 168, 167, 164), (170, 172, 174, 171), (171, 174, 173, 169), (172, 175, 177, 174), (174, 177, 176, 173), (115, 158, 159, 117), (117, 159, 157, 116), (112, 167, 168, 114), (114, 168, 166, 113), (109, 176, 177, 111), (111, 177, 175, 110), (124, 170, 171, 126), (126, 171, 169, 125), (121, 161, 162, 123), (123, 162, 160, 122), (118, 152, 153, 120), (120, 153, 151, 119), (176, 109, 1, 33)])
me_cube_003.polygons.foreach_set('use_smooth', [True] * 176)
_uv = me_cube_003.uv_layers.new(name='UVMap')
_uv.uv.foreach_set('vector', [0.5723, 0.368, 0.5305, 0.3766, 0.532, 0.2497, 0.5761, 0.2576, 0.4761, 0.3365, 0.4401, 0.3386, 0.4146, 0.311, 0.4134, 0.2737, 0.4271, 0.2323, 0.4518, 0.2175, 0.5761, 0.2576, 0.532, 0.2497, 0.5739, 0.1321, 0.6096, 0.1529, 0.4518, 0.2175, 0.4271, 0.2323, 0.3918, 0.2146, 0.3686, 0.1645, 0.4038, 0.1164, 0.602, 0.4598, 0.5718, 0.4803, 0.5305, 0.3766, 0.5723, 0.368, 0.4812, 0.4637, 0.4476, 0.4585, 0.4261, 0.4189, 0.4196, 0.375, 0.4401, 0.3386, 0.4761, 0.3365, 0.319, 0.3923, 0.3713, 0.3845, 0.3742, 0.4149, 0.3229, 0.4209, 0.4129, 0.5419, 0.3794, 0.5121, 0.3763, 0.4822, 0.4203, 0.4841, 0.3033, 0.1845, 0.3433, 0.2011, 0.3471, 0.226, 0.3055, 0.2289, 0.154, 0.2233, 0.1908, 0.1977, 0.1989, 0.242, 0.1505, 0.2534, 0.07712, 0.1537, 0.1221, 0.1931, 0.1103, 0.252, 0.08219, 0.275, 0.05064, 0.2662, 0.923, 0.4274, 0.96, 0.4491, 0.8869, 0.533, 0.8647, 0.5039, 0.8778, 0.06005, 0.8959, 0.0332, 0.9615, 0.1004, 0.9305, 0.1206, 0.7369, 0.03606, 0.7287, 0.004737, 0.8155, 0.0001149, 0.81, 0.03231, 0.3234, 0.05412, 0.3095, 0.1185, 0.2378, 0.1084, 0.2302, 0.0414, 0.81, 0.03231, 0.8155, 0.0001149, 0.8959, 0.0332, 0.8778, 0.06005, 0.2302, 0.0414, 0.2378, 0.1084, 0.1701, 0.1345, 0.142, 0.07466, 0.6672, 0.07575, 0.6446, 0.0464, 0.7287, 0.004737, 0.7369, 0.03606, 0.4038, 0.1164, 0.3686, 0.1645, 0.3095, 0.1185, 0.3234, 0.05412, 0.3686, 0.1645, 0.3433, 0.2011, 0.3033, 0.1845, 0.3095, 0.1185, 0.3095, 0.1185, 0.3033, 0.1845, 0.2461, 0.1803, 0.2378, 0.1084, 0.2378, 0.1084, 0.2461, 0.1803, 0.1908, 0.1977, 0.1701, 0.1345, 0.1701, 0.1345, 0.1908, 0.1977, 0.154, 0.2233, 0.1221, 0.1931, 0.142, 0.07466, 0.1701, 0.1345, 0.1221, 0.1931, 0.07712, 0.1537, 0.6551, 0.5194, 0.6371, 0.5476, 0.5718, 0.4803, 0.602, 0.4598, 0.9592, 0.2125, 0.9999, 0.2047, 0.9999, 0.3298, 0.9561, 0.3225, 0.05004, 0.3857, 0.08524, 0.3829, 0.1124, 0.4114, 0.1182, 0.4523, 0.104, 0.492, 0.07321, 0.5084, 0.9561, 0.3225, 0.9999, 0.3298, 0.96, 0.4491, 0.923, 0.4274, 0.07321, 0.5084, 0.104, 0.492, 0.1371, 0.5099, 0.1614, 0.5693, 0.1242, 0.6183, 0.9305, 0.1206, 0.9615, 0.1004, 0.9999, 0.2047, 0.9592, 0.2125, 0.05064, 0.2662, 0.08219, 0.275, 0.1009, 0.312, 0.106, 0.3503, 0.08524, 0.3829, 0.05004, 0.3857, 0.1515, 0.3177, 0.2057, 0.3042, 0.2082, 0.3388, 0.154, 0.3473, 0.1221, 0.1931, 0.154, 0.2233, 0.1505, 0.2534, 0.1103, 0.252, 0.1846, 0.502, 0.2301, 0.5041, 0.2296, 0.5502, 0.1877, 0.5324, 0.4601, 0.5815, 0.4129, 0.5419, 0.4203, 0.4841, 0.4476, 0.4585, 0.4812, 0.4637, 0.1908, 0.1977, 0.2461, 0.1803, 0.2516, 0.2339, 0.1989, 0.242, 0.795, 0.5431, 0.8027, 0.5756, 0.7169, 0.5796, 0.7222, 0.5484, 0.2069, 0.6844, 0.2223, 0.6177, 0.2959, 0.6283, 0.304, 0.699, 0.7222, 0.5484, 0.7169, 0.5796, 0.6371, 0.5476, 0.6551, 0.5194, 0.304, 0.699, 0.2959, 0.6283, 0.3649, 0.6016, 0.3949, 0.6627, 0.8647, 0.5039, 0.8869, 0.533, 0.8027, 0.5756, 0.795, 0.5431, 0.1242, 0.6183, 0.1614, 0.5693, 0.2223, 0.6177, 0.2069, 0.6844, 0.1614, 0.5693, 0.1877, 0.5324, 0.2296, 0.5502, 0.2223, 0.6177, 0.2223, 0.6177, 0.2296, 0.5502, 0.2879, 0.5557, 0.2959, 0.6283, 0.2959, 0.6283, 0.2879, 0.5557, 0.343, 0.5381, 0.3649, 0.6016, 0.3649, 0.6016, 0.343, 0.5381, 0.3794, 0.5121, 0.4129, 0.5419, 0.3949, 0.6627, 0.3649, 0.6016, 0.4129, 0.5419, 0.4601, 0.5815, 0.1954, 0.7289, 0.2069, 0.6844, 0.304, 0.699, 0.309, 0.7416, 0.7175, 0.1856, 0.7828, 0.1921, 0.7661, 0.29, 0.6975, 0.2783, 0.7828, 0.1921, 0.8466, 0.2076, 0.8347, 0.3017, 0.7661, 0.29, 0.6975, 0.2783, 0.7661, 0.29, 0.7494, 0.3878, 0.6858, 0.3723, 0.7661, 0.29, 0.8347, 0.3017, 0.8146, 0.3943, 0.7494, 0.3878, 0.6901, 0.1248, 0.7352, 0.1118, 0.7175, 0.1856, 0.6633, 0.1813, 0.7352, 0.1118, 0.7964, 0.112, 0.7828, 0.1921, 0.7175, 0.1856, 0.7964, 0.112, 0.8543, 0.1321, 0.8466, 0.2076, 0.7828, 0.1921, 0.8543, 0.1321, 0.8925, 0.1593, 0.8992, 0.2215, 0.8466, 0.2076, 0.8466, 0.2076, 0.8992, 0.2215, 0.8925, 0.3115, 0.8347, 0.3017, 0.8347, 0.3017, 0.8925, 0.3115, 0.8688, 0.3987, 0.8146, 0.3943, 0.8146, 0.3943, 0.8688, 0.3987, 0.8419, 0.455, 0.7968, 0.468, 0.7494, 0.3878, 0.8146, 0.3943, 0.7968, 0.468, 0.7358, 0.4679, 0.6858, 0.3723, 0.7494, 0.3878, 0.7358, 0.4679, 0.6782, 0.4478, 0.6332, 0.3585, 0.6858, 0.3723, 0.6782, 0.4478, 0.6399, 0.4207, 0.6397, 0.2684, 0.6975, 0.2783, 0.6858, 0.3723, 0.6332, 0.3585, 0.6633, 0.1813, 0.7175, 0.1856, 0.6975, 0.2783, 0.6397, 0.2684, 0.2461, 0.1803, 0.3033, 0.1845, 0.3055, 0.2289, 0.2516, 0.2339, 0.2168, 0.4036, 0.2681, 0.3982, 0.2735, 0.429, 0.2247, 0.4341, 0.2681, 0.3982, 0.319, 0.3923, 0.3229, 0.4209, 0.2735, 0.429, 0.2301, 0.5041, 0.2825, 0.5013, 0.2879, 0.5557, 0.2296, 0.5502, 0.1009, 0.312, 0.1515, 0.3177, 0.154, 0.3473, 0.106, 0.3503, 0.2057, 0.3042, 0.2584, 0.2935, 0.2604, 0.3302, 0.2082, 0.3388, 0.2584, 0.2935, 0.3117, 0.2921, 0.312, 0.3259, 0.2604, 0.3302, 0.3918, 0.2146, 0.3471, 0.226, 0.3433, 0.2011, 0.3686, 0.1645, 0.4146, 0.311, 0.365, 0.3173, 0.3617, 0.289, 0.4134, 0.2737, 0.3117, 0.2921, 0.3617, 0.289, 0.365, 0.3173, 0.312, 0.3259, 0.4261, 0.4189, 0.3742, 0.4149, 0.3713, 0.3845, 0.4196, 0.375, 0.2825, 0.5013, 0.3342, 0.493, 0.343, 0.5381, 0.2879, 0.5557, 0.1371, 0.5099, 0.1846, 0.502, 0.1877, 0.5324, 0.1614, 0.5693, 0.1124, 0.4114, 0.1613, 0.408, 0.1705, 0.4366, 0.1182, 0.4523, 0.1613, 0.408, 0.2168, 0.4036, 0.2247, 0.4341, 0.1705, 0.4366, 0.7928, 0.5155, 0.795, 0.5431, 0.7222, 0.5484, 0.7271, 0.5195, 0.309, 0.7416, 0.304, 0.699, 0.3949, 0.6627, 0.4162, 0.7031, 0.7271, 0.5195, 0.7222, 0.5484, 0.6551, 0.5194, 0.6663, 0.494, 0.0947, 0.6549, 0.1242, 0.6183, 0.2069, 0.6844, 0.1954, 0.7289, 0.8419, 0.455, 0.8541, 0.4815, 0.7928, 0.5155, 0.7968, 0.468, 0.8541, 0.4815, 0.8647, 0.5039, 0.795, 0.5431, 0.7928, 0.5155, 0.4162, 0.7031, 0.3949, 0.6627, 0.4601, 0.5815, 0.4965, 0.6096, 0.005998, 0.2531, 0.05064, 0.2662, 0.05004, 0.3857, 0.0001149, 0.3909, 0.6663, 0.494, 0.6551, 0.5194, 0.602, 0.4598, 0.6195, 0.442, 0.6782, 0.4478, 0.6663, 0.494, 0.6195, 0.442, 0.6399, 0.4207, 0.7358, 0.4679, 0.7271, 0.5195, 0.6663, 0.494, 0.6782, 0.4478, 0.7968, 0.468, 0.7928, 0.5155, 0.7271, 0.5195, 0.7358, 0.4679, 0.9358, 0.2197, 0.9592, 0.2125, 0.9561, 0.3225, 0.9316, 0.3183, 0.0001149, 0.3909, 0.05004, 0.3857, 0.07321, 0.5084, 0.02969, 0.5319, 0.9316, 0.3183, 0.9561, 0.3225, 0.923, 0.4274, 0.9026, 0.4124, 0.04166, 0.1246, 0.07712, 0.1537, 0.05064, 0.2662, 0.005998, 0.2531, 0.8925, 0.1593, 0.9129, 0.1383, 0.9358, 0.2197, 0.8992, 0.2215, 0.9129, 0.1383, 0.9305, 0.1206, 0.9592, 0.2125, 0.9358, 0.2197, 0.02969, 0.5319, 0.07321, 0.5084, 0.1242, 0.6183, 0.0947, 0.6549, 0.3339, 0.01204, 0.3234, 0.05412, 0.2302, 0.0414, 0.2255, 0.0001149, 0.9026, 0.4124, 0.923, 0.4274, 0.8647, 0.5039, 0.8541, 0.4815, 0.8688, 0.3987, 0.9026, 0.4124, 0.8541, 0.4815, 0.8419, 0.455, 0.8925, 0.3115, 0.9316, 0.3183, 0.9026, 0.4124, 0.8688, 0.3987, 0.8992, 0.2215, 0.9358, 0.2197, 0.9316, 0.3183, 0.8925, 0.3115, 0.7391, 0.06406, 0.7369, 0.03606, 0.81, 0.03231, 0.8052, 0.06069, 0.2255, 0.0001149, 0.2302, 0.0414, 0.142, 0.07466, 0.1223, 0.03576, 0.8052, 0.06069, 0.81, 0.03231, 0.8778, 0.06005, 0.8664, 0.08574, 0.4316, 0.08024, 0.4038, 0.1164, 0.3234, 0.05412, 0.3339, 0.01204, 0.6901, 0.1248, 0.6779, 0.09824, 0.7391, 0.06406, 0.7352, 0.1118, 0.6779, 0.09824, 0.6672, 0.07575, 0.7369, 0.03606, 0.7391, 0.06406, 0.1223, 0.03576, 0.142, 0.07466, 0.07712, 0.1537, 0.04166, 0.1246, 0.5303, 0.4757, 0.4812, 0.4637, 0.4761, 0.3365, 0.5303, 0.3324, 0.8664, 0.08574, 0.8778, 0.06005, 0.9305, 0.1206, 0.9129, 0.1383, 0.8543, 0.1321, 0.8664, 0.08574, 0.9129, 0.1383, 0.8925, 0.1593, 0.7964, 0.112, 0.8052, 0.06069, 0.8664, 0.08574, 0.8543, 0.1321, 0.7352, 0.1118, 0.7391, 0.06406, 0.8052, 0.06069, 0.7964, 0.112, 0.5966, 0.3603, 0.5723, 0.368, 0.5761, 0.2576, 0.6005, 0.2618, 0.5303, 0.3324, 0.4761, 0.3365, 0.4518, 0.2175, 0.4943, 0.1958, 0.6005, 0.2618, 0.5761, 0.2576, 0.6096, 0.1529, 0.6293, 0.1675, 0.4965, 0.6096, 0.4601, 0.5815, 0.4812, 0.4637, 0.5303, 0.4757, 0.6399, 0.4207, 0.6195, 0.442, 0.5966, 0.3603, 0.6332, 0.3585, 0.6195, 0.442, 0.602, 0.4598, 0.5723, 0.368, 0.5966, 0.3603, 0.4943, 0.1958, 0.4518, 0.2175, 0.4038, 0.1164, 0.4316, 0.08024, 0.6096, 0.1529, 0.5739, 0.1321, 0.6446, 0.0464, 0.6672, 0.07575, 0.6293, 0.1675, 0.6096, 0.1529, 0.6672, 0.07575, 0.6779, 0.09824, 0.6633, 0.1813, 0.6293, 0.1675, 0.6779, 0.09824, 0.6901, 0.1248, 0.6397, 0.2684, 0.6005, 0.2618, 0.6293, 0.1675, 0.6633, 0.1813, 0.6332, 0.3585, 0.5966, 0.3603, 0.6005, 0.2618, 0.6397, 0.2684, 0.4203, 0.4841, 0.4351, 0.456, 0.4476, 0.4585, 0.4351, 0.456, 0.4261, 0.4189, 0.4476, 0.4585, 0.4196, 0.375, 0.4229, 0.3405, 0.4401, 0.3386, 0.4229, 0.3405, 0.4146, 0.311, 0.4401, 0.3386, 0.4134, 0.2737, 0.412, 0.2391, 0.4271, 0.2323, 0.412, 0.2391, 0.3918, 0.2146, 0.4271, 0.2323, 0.1103, 0.252, 0.09634, 0.2783, 0.08219, 0.275, 0.09634, 0.2783, 0.1009, 0.312, 0.08219, 0.275, 0.106, 0.3503, 0.1009, 0.3814, 0.08524, 0.3829, 0.1009, 0.3814, 0.1124, 0.4114, 0.08524, 0.3829, 0.1182, 0.4523, 0.1186, 0.4856, 0.104, 0.492, 0.1186, 0.4856, 0.1371, 0.5099, 0.104, 0.492, 0.3742, 0.4149, 0.4261, 0.4189, 0.4351, 0.456, 0.3969, 0.4535, 0.3969, 0.4535, 0.4351, 0.456, 0.4203, 0.4841, 0.3763, 0.4822, 0.365, 0.3173, 0.4146, 0.311, 0.4229, 0.3405, 0.388, 0.3433, 0.388, 0.3433, 0.4229, 0.3405, 0.4196, 0.375, 0.3713, 0.3845, 0.3471, 0.226, 0.3918, 0.2146, 0.412, 0.2391, 0.3717, 0.2464, 0.3717, 0.2464, 0.412, 0.2391, 0.4134, 0.2737, 0.3617, 0.289, 0.1515, 0.3177, 0.1009, 0.312, 0.09634, 0.2783, 0.1288, 0.2885, 0.1288, 0.2885, 0.09634, 0.2783, 0.1103, 0.252, 0.1505, 0.2534, 0.1613, 0.408, 0.1124, 0.4114, 0.1009, 0.3814, 0.1384, 0.3795, 0.1384, 0.3795, 0.1009, 0.3814, 0.106, 0.3503, 0.154, 0.3473, 0.1846, 0.502, 0.1371, 0.5099, 0.1186, 0.4856, 0.1574, 0.4764, 0.1574, 0.4764, 0.1186, 0.4856, 0.1182, 0.4523, 0.1705, 0.4366, 0.1989, 0.242, 0.2516, 0.2339, 0.2545, 0.2594, 0.1992, 0.2659, 0.1992, 0.2659, 0.2545, 0.2594, 0.2584, 0.2935, 0.2057, 0.3042, 0.2516, 0.2339, 0.3055, 0.2289, 0.3121, 0.2543, 0.2545, 0.2594, 0.2545, 0.2594, 0.3121, 0.2543, 0.3117, 0.2921, 0.2584, 0.2935, 0.2082, 0.3388, 0.2604, 0.3302, 0.2626, 0.3621, 0.2038, 0.3702, 0.2038, 0.3702, 0.2626, 0.3621, 0.2681, 0.3982, 0.2168, 0.4036, 0.2604, 0.3302, 0.312, 0.3259, 0.3213, 0.3551, 0.2626, 0.3621, 0.2626, 0.3621, 0.3213, 0.3551, 0.319, 0.3923, 0.2681, 0.3982, 0.2247, 0.4341, 0.2735, 0.429, 0.2797, 0.472, 0.2252, 0.4762, 0.2252, 0.4762, 0.2797, 0.472, 0.2825, 0.5013, 0.2301, 0.5041, 0.2735, 0.429, 0.3229, 0.4209, 0.335, 0.4626, 0.2797, 0.472, 0.2797, 0.472, 0.335, 0.4626, 0.3342, 0.493, 0.2825, 0.5013, 0.3617, 0.289, 0.3117, 0.2921, 0.3121, 0.2543, 0.3717, 0.2464, 0.3717, 0.2464, 0.3121, 0.2543, 0.3055, 0.2289, 0.3471, 0.226, 0.3713, 0.3845, 0.319, 0.3923, 0.3213, 0.3551, 0.388, 0.3433, 0.388, 0.3433, 0.3213, 0.3551, 0.312, 0.3259, 0.365, 0.3173, 0.3763, 0.4822, 0.3342, 0.493, 0.335, 0.4626, 0.3969, 0.4535, 0.3969, 0.4535, 0.335, 0.4626, 0.3229, 0.4209, 0.3742, 0.4149, 0.1705, 0.4366, 0.2247, 0.4341, 0.2252, 0.4762, 0.1574, 0.4764, 0.1574, 0.4764, 0.2252, 0.4762, 0.2301, 0.5041, 0.1846, 0.502, 0.154, 0.3473, 0.2082, 0.3388, 0.2038, 0.3702, 0.1384, 0.3795, 0.1384, 0.3795, 0.2038, 0.3702, 0.2168, 0.4036, 0.1613, 0.408, 0.1505, 0.2534, 0.1989, 0.242, 0.1992, 0.2659, 0.1288, 0.2885, 0.1288, 0.2885, 0.1992, 0.2659, 0.2057, 0.3042, 0.1515, 0.3177, 0.3342, 0.493, 0.3763, 0.4822, 0.3794, 0.5121, 0.343, 0.5381])
me_cube_003.materials.append(mat_material_001)
me_cube_003.use_remesh_fix_poles = True
me_cube_003.use_remesh_preserve_attributes = False
me_cube_003.use_mirror_vertex_groups = False
me_cube_003.update()
me_plane = bpy.data.meshes.new('Plane')
me_plane.from_pydata([(-1.0, -1.0, 0.0), (1.0, -1.0, 0.0), (-1.0, 1.0, 1.035), (1.0, 1.0, 1.035), (-1.0, 0.7864, 0.0), (-1.0, 1.0, 0.2136), (-1.0, 0.8103, 0.001343), (-1.0, 0.834, 0.005355), (-1.0, 0.857, 0.01198), (-1.0, 0.8791, 0.02115), (-1.0, 0.9001, 0.03273), (-1.0, 0.9196, 0.04659), (-1.0, 0.9374, 0.06255), (-1.0, 0.9534, 0.08041), (-1.0, 0.9673, 0.09994), (-1.0, 0.9789, 0.1209), (-1.0, 0.988, 0.143), (-1.0, 0.9946, 0.166), (-1.0, 0.9987, 0.1897), (1.0, 1.0, 0.2136), (1.0, 0.7864, 0.0), (1.0, 0.9987, 0.1897), (1.0, 0.9946, 0.166), (1.0, 0.988, 0.143), (1.0, 0.9789, 0.1209), (1.0, 0.9673, 0.09994), (1.0, 0.9534, 0.08041), (1.0, 0.9374, 0.06255), (1.0, 0.9196, 0.04659), (1.0, 0.9001, 0.03273), (1.0, 0.8791, 0.02115), (1.0, 0.857, 0.01198), (1.0, 0.834, 0.005355), (1.0, 0.8103, 0.001343)], [], [(5, 19, 3, 2), (19, 5, 18, 21), (21, 18, 17, 22), (22, 17, 16, 23), (23, 16, 15, 24), (24, 15, 14, 25), (25, 14, 13, 26), (26, 13, 12, 27), (27, 12, 11, 28), (28, 11, 10, 29), (29, 10, 9, 30), (30, 9, 8, 31), (31, 8, 7, 32), (32, 7, 6, 33), (33, 6, 4, 20), (0, 1, 20, 4)])
_uv = me_plane.uv_layers.new(name='UVMap')
_uv.uv.foreach_set('vector', [0.0, 1.0, 1.0, 1.0, 1.0, 1.0, 0.0, 1.0, 1.0, 1.0, 0.0, 1.0, 0.0, 1.0, 1.0, 1.0, 1.0, 1.0, 0.0, 1.0, 0.0, 1.0, 1.0, 1.0, 1.0, 1.0, 0.0, 1.0, 0.0, 1.0, 1.0, 1.0, 1.0, 1.0, 0.0, 1.0, 0.0, 1.0, 1.0, 1.0, 1.0, 1.0, 0.0, 1.0, 0.0, 1.0, 1.0, 1.0, 1.0, 1.0, 0.0, 1.0, 0.0, 1.0, 1.0, 1.0, 1.0, 1.0, 0.0, 1.0, 0.0, 1.0, 1.0, 1.0, 1.0, 1.0, 0.0, 1.0, 0.0, 0.9598, 1.0, 0.9598, 1.0, 0.9598, 0.0, 0.9598, 0.0, 0.95, 1.0, 0.95, 1.0, 0.95, 0.0, 0.95, 0.0, 0.9395, 1.0, 0.9395, 1.0, 0.9395, 0.0, 0.9395, 0.0, 0.9285, 1.0, 0.9285, 1.0, 0.9285, 0.0, 0.9285, 0.0, 0.917, 1.0, 0.917, 1.0, 0.917, 0.0, 0.917, 0.0, 0.9052, 1.0, 0.9052, 1.0, 0.9052, 0.0, 0.9052, 0.0, 0.8932, 1.0, 0.8932, 0.0, 0.0, 1.0, 0.0, 1.0, 0.8932, 0.0, 0.8932])
me_plane.materials.append(mat_material)
me_plane.use_remesh_fix_poles = True
me_plane.use_remesh_preserve_attributes = False
me_plane.use_mirror_vertex_groups = False
me_plane.update()
me_cube_002 = bpy.data.meshes.new('Cube.002')
me_cube_002.from_pydata([(-0.5038, -0.7221, -0.08833), (-0.5127, -0.7325, 0.727), (-0.5037, 0.7217, -0.08838), (-0.508, 0.7381, 0.7355), (0.5037, -0.7217, -0.08838), (0.5102, -0.7305, 0.724), (0.5037, 0.7217, -0.08838), (0.5115, 0.7303, 0.7256), (-0.577, 0.428, -0.08448), (-0.6135, 4.319e-08, -0.08315), (-0.577, -0.428, -0.08448), (-0.6573, -0.9394, 0.3201), (-0.5848, -0.8389, 0.5512), (-0.6358, 0.9183, 0.006232), (-0.5853, 0.836, -0.06261), (0.2984, 0.8266, -0.1007), (-8.611e-09, 0.8792, -0.1066), (-0.2984, 0.8265, -0.1007), (-0.2995, 0.8351, 0.7479), (1.161e-07, 0.8835, 0.7529), (0.2998, 0.8331, 0.7456), (0.6357, 0.9183, 0.006245), (0.5854, 0.8361, -0.06256), (0.577, -0.428, -0.08448), (0.6135, 2.493e-08, -0.08315), (0.577, 0.428, -0.08448), (0.6343, -0.9171, 0.006993), (0.5853, -0.836, -0.0626), (-0.2984, -0.8266, -0.1007), (-4.701e-08, -0.8792, -0.1066), (0.2984, -0.8265, -0.1007), (0.3001, -0.8336, 0.7463), (-2.433e-05, -0.8843, 0.7537), (-0.3002, -0.8343, 0.7492), (-0.5857, -0.8376, -0.06257), (-0.6351, -0.9201, 0.006585), (-0.5815, 0.8398, 0.5585), (-0.6485, 0.9275, 0.3232), (0.5824, 0.8359, 0.553), (0.6468, 0.9264, 0.3222), (0.5834, -0.8365, 0.5531), (0.6552, -0.9326, 0.3237), (-0.8249, -0.5092, 0.3865), (-0.8995, 0.01324, 0.4237), (-0.8271, 0.5098, 0.3857), (-0.3525, 1.188, 0.2723), (-0.3195, 1.061, 0.513), (-7.496e-07, 1.269, 0.2575), (3.938e-08, 1.134, 0.503), (0.3521, 1.187, 0.272), (0.3195, 1.061, 0.513), (0.8314, 0.5052, 0.3824), (0.8955, 0.00247, 0.4065), (-0.8436, 0.5217, 0.2048), (0.8379, -0.5029, 0.3836), (-0.9183, 0.0009755, 0.2164), (0.3588, -1.2, 0.2764), (0.3202, -1.062, 0.5142), (-0.8627, -0.5306, 0.2038), (4.359e-05, -1.3, 0.2644), (7.574e-06, -1.142, 0.5109), (0.3606, 1.222, 0.1242), (-0.359, -1.2, 0.2764), (-0.321, -1.064, 0.5152), (-0.3175, 0.4557, -0.1004), (-1.424e-07, 0.4801, -0.1058), (0.3175, 0.4557, -0.1004), (-0.3344, -1.221e-07, -0.1003), (4.657e-09, 1.96e-07, -0.1057), (0.3344, 1.086e-07, -0.1003), (-0.3175, -0.4557, -0.1004), (2.559e-07, -0.4801, -0.1058), (0.3175, -0.4557, -0.1004), (0.3217, -1.062, -0.08184), (0.3471, -1.176, -0.01505), (2.219e-06, 1.3, 0.1112), (-4.773e-08, -1.138, -0.08927), (7.925e-09, -1.263, -0.02285), (-0.3607, 1.222, 0.1242), (-0.3217, -1.062, -0.08184), (-0.3471, -1.176, -0.01504), (0.8618, -0.5266, 0.2051), (0.7438, 0.4607, -0.04731), (0.8138, 0.5018, 0.03035), (0.9179, 5.641e-05, 0.2149), (0.7963, 1.041e-06, -0.04512), (0.8803, 2.094e-06, 0.03146), (0.8458, 0.5223, 0.2047), (0.7435, -0.4606, -0.04871), (0.8213, -0.5037, 0.02633), (-0.361, -1.224, 0.124), (-0.3217, 1.062, -0.08184), (-0.3471, 1.176, -0.01505), (6.593e-09, -1.315, 0.1142), (4.723e-08, 1.138, -0.08927), (2.677e-07, 1.261, -0.02137), (0.3611, -1.224, 0.124), (0.3217, 1.062, -0.08184), (0.3471, 1.176, -0.01505), (0.6561, -0.9514, 0.1621), (-0.7435, -0.4608, -0.04869), (-0.8216, -0.5052, 0.02627), (0.664, 0.9579, 0.161), (-0.7963, 1.171e-06, -0.04512), (-0.8803, -1.324e-06, 0.03147), (-0.664, 0.9579, 0.161), (-0.7438, 0.4607, -0.04731), (-0.8138, 0.5018, 0.03035), (-0.6578, -0.9573, 0.1602), (-0.5372, -0.5807, 0.7732), (-0.5977, -0.3011, 0.8508), (-0.6251, -0.4547, 0.6898), (-0.6081, -0.1344, 0.8663), (-0.6132, 0.1471, 0.8585), (-0.6511, 0.0368, 0.7113), (-0.5958, 0.3067, 0.8383), (-0.5245, 0.6085, 0.7657), (-0.6183, 0.4929, 0.7081), (0.5624, 0.5807, 0.7556), (0.6368, 0.2792, 0.8377), (0.6812, 0.4189, 0.7101), (0.6727, 0.1181, 0.8802), (0.6629, -0.1431, 0.8733), (0.7102, -0.01001, 0.7487), (0.6119, -0.3028, 0.8563), (0.5372, -0.5841, 0.78), (0.6327, -0.4489, 0.7043), (-0.6896, -0.5937, 0.6178), (-0.7755, -0.3352, 0.6703), (-0.7915, -0.4907, 0.5194), (-0.7536, -0.4668, 0.4735), (-0.806, -0.1138, 0.7031), (-0.8092, 0.1577, 0.6839), (-0.8679, 0.03225, 0.5758), (-0.8025, 0.03524, 0.5052), (-0.7834, 0.3461, 0.6456), (-0.7053, 0.6153, 0.6219), (-0.7984, 0.4923, 0.5065), (-0.7403, 0.4672, 0.4483), (0.7162, 0.5875, 0.6235), (0.796, 0.3267, 0.6565), (0.8042, 0.478, 0.5156), (0.7485, 0.4542, 0.4557), (0.8258, 0.1301, 0.6847), (0.8255, -0.1353, 0.6823), (0.8675, 0.007665, 0.5568), (0.8026, 0.01251, 0.4953), (0.7929, -0.3332, 0.6629), (0.7338, -0.5777, 0.6359), (0.8263, -0.4728, 0.5197), (0.767, -0.4454, 0.4649), (0.3288, 0.3244, 0.9365), (0.3026, 0.6062, 0.8351), (0.3078, 0.4801, 0.7858), (0.004957, 0.6145, 0.8857), (0.004016, 0.348, 0.9608), (0.004561, 0.4884, 0.8227), (-0.3049, 0.6116, 0.8449), (-0.3183, 0.32, 0.9274), (-0.3113, 0.4794, 0.7719), (0.3468, -0.1433, 0.985), (0.3473, 0.1155, 0.9819), (0.3671, 0.003915, 0.8279), (0.01495, 0.1289, 1.021), (0.01796, -0.1382, 1.05), (0.02311, 0.005475, 0.8766), (-0.3159, 0.1208, 0.9897), (-0.3195, -0.1396, 1.009), (-0.3161, 0.01171, 0.8428), (0.2993, -0.6115, 0.8562), (0.3164, -0.3331, 0.9684), (0.3002, -0.4773, 0.7756), (0.00709, -0.3426, 1.01), (-0.0008712, -0.6117, 0.8973), (-0.001799, -0.4809, 0.7935), (-0.3201, -0.3219, 0.9824), (-0.3075, -0.607, 0.8598), (-0.3151, -0.4628, 0.7645)], [], [(101, 58, 55, 104), (43, 133, 132, 135, 137, 44), (104, 55, 53, 107), (44, 137, 136, 36, 37), (35, 108, 58, 101), (42, 129, 128, 131, 133, 43), (167, 112, 110, 175), (12, 1, 109, 127), (18, 3, 116, 157), (7, 20, 152, 118), (39, 38, 139, 141, 51), (89, 81, 99, 26), (98, 61, 102, 21), (92, 78, 75, 95), (45, 46, 48, 47), (95, 75, 61, 98), (47, 48, 50, 49), (13, 105, 78, 92), (37, 36, 46, 45), (36, 3, 18, 46), (46, 18, 19, 48), (48, 19, 20, 50), (50, 20, 7, 38), (49, 50, 38, 39), (80, 90, 108, 35), (83, 87, 84, 86), (52, 145, 144, 147, 149, 54), (86, 84, 81, 89), (54, 149, 148, 40, 41), (21, 102, 87, 83), (51, 141, 140, 143, 145, 52), (119, 151, 161, 121), (38, 7, 118, 139), (125, 169, 31, 5), (11, 12, 127, 129, 42), (20, 19, 154, 152), (74, 96, 93, 77), (56, 57, 60, 59), (77, 93, 90, 80), (59, 60, 63, 62), (26, 99, 96, 74), (41, 40, 57, 56), (40, 5, 31, 57), (57, 31, 32, 60), (60, 32, 33, 63), (63, 33, 1, 12), (62, 63, 12, 11), (96, 56, 59, 93), (64, 65, 68, 67), (65, 66, 69, 68), (67, 68, 71, 70), (68, 69, 72, 71), (2, 17, 64, 8), (17, 16, 65, 64), (16, 15, 66, 65), (15, 6, 25, 66), (66, 25, 24, 69), (69, 24, 23, 72), (72, 23, 4, 30), (71, 72, 30, 29), (70, 71, 29, 28), (10, 70, 28, 0), (9, 67, 70, 10), (8, 64, 67, 9), (19, 18, 157, 154), (160, 164, 172, 170), (164, 167, 175, 172), (169, 173, 32, 31), (140, 119, 121, 143), (151, 155, 163, 161), (155, 158, 166, 163), (136, 116, 3, 36), (132, 113, 115, 135), (158, 115, 113, 166), (128, 110, 112, 131), (173, 176, 33, 32), (148, 125, 5, 40), (144, 122, 124, 147), (122, 160, 170, 124), (73, 74, 77, 76), (93, 59, 62, 90), (76, 77, 80, 79), (99, 41, 56, 96), (4, 27, 73, 30), (27, 26, 74, 73), (90, 62, 11, 108), (87, 51, 52, 84), (79, 80, 35, 34), (28, 79, 34, 0), (29, 76, 79, 28), (30, 73, 76, 29), (82, 83, 86, 85), (84, 52, 54, 81), (85, 86, 89, 88), (102, 39, 51, 87), (6, 22, 82, 25), (22, 21, 83, 82), (81, 54, 41, 99), (78, 45, 47, 75), (88, 89, 26, 27), (23, 88, 27, 4), (24, 85, 88, 23), (25, 82, 85, 24), (91, 92, 95, 94), (75, 47, 49, 61), (94, 95, 98, 97), (105, 37, 45, 78), (2, 14, 91, 17), (14, 13, 92, 91), (61, 49, 39, 102), (58, 42, 43, 55), (97, 98, 21, 22), (15, 97, 22, 6), (16, 94, 97, 15), (17, 91, 94, 16), (100, 101, 104, 103), (55, 43, 44, 53), (103, 104, 107, 106), (108, 11, 42, 58), (0, 34, 100, 10), (34, 35, 101, 100), (53, 44, 37, 105), (107, 53, 105, 13), (106, 107, 13, 14), (8, 106, 14, 2), (9, 103, 106, 8), (10, 100, 103, 9), (127, 130, 129), (130, 128, 129), (131, 134, 133), (134, 132, 133), (135, 138, 137), (138, 136, 137), (139, 142, 141), (142, 140, 141), (143, 146, 145), (146, 144, 145), (147, 150, 149), (150, 148, 149), (110, 128, 130, 111), (111, 130, 127, 109), (113, 132, 134, 114), (114, 134, 131, 112), (116, 136, 138, 117), (117, 138, 135, 115), (119, 140, 142, 120), (120, 142, 139, 118), (122, 144, 146, 123), (123, 146, 143, 121), (125, 148, 150, 126), (126, 150, 147, 124), (152, 154, 156, 153), (153, 156, 155, 151), (154, 157, 159, 156), (156, 159, 158, 155), (161, 163, 165, 162), (162, 165, 164, 160), (163, 166, 168, 165), (165, 168, 167, 164), (170, 172, 174, 171), (171, 174, 173, 169), (172, 175, 177, 174), (174, 177, 176, 173), (115, 158, 159, 117), (117, 159, 157, 116), (112, 167, 168, 114), (114, 168, 166, 113), (109, 176, 177, 111), (111, 177, 175, 110), (124, 170, 171, 126), (126, 171, 169, 125), (121, 161, 162, 123), (123, 162, 160, 122), (118, 152, 153, 120), (120, 153, 151, 119), (176, 109, 1, 33)])
me_cube_002.polygons.foreach_set('use_smooth', [True] * 176)
_uv = me_cube_002.uv_layers.new(name='UVMap')
_uv.uv.foreach_set('vector', [0.5723, 0.368, 0.5305, 0.3766, 0.532, 0.2497, 0.5761, 0.2576, 0.4761, 0.3365, 0.4401, 0.3386, 0.4146, 0.311, 0.4134, 0.2737, 0.4271, 0.2323, 0.4518, 0.2175, 0.5761, 0.2576, 0.532, 0.2497, 0.5739, 0.1321, 0.6096, 0.1529, 0.4518, 0.2175, 0.4271, 0.2323, 0.3918, 0.2146, 0.3686, 0.1645, 0.4038, 0.1164, 0.602, 0.4598, 0.5718, 0.4803, 0.5305, 0.3766, 0.5723, 0.368, 0.4812, 0.4637, 0.4476, 0.4585, 0.4261, 0.4189, 0.4196, 0.375, 0.4401, 0.3386, 0.4761, 0.3365, 0.319, 0.3923, 0.3713, 0.3845, 0.3742, 0.4149, 0.3229, 0.4209, 0.4129, 0.5419, 0.3794, 0.5121, 0.3763, 0.4822, 0.4203, 0.4841, 0.3033, 0.1845, 0.3433, 0.2011, 0.3471, 0.226, 0.3055, 0.2289, 0.154, 0.2233, 0.1908, 0.1977, 0.1989, 0.242, 0.1505, 0.2534, 0.07712, 0.1537, 0.1221, 0.1931, 0.1103, 0.252, 0.08219, 0.275, 0.05064, 0.2662, 0.923, 0.4274, 0.96, 0.4491, 0.8869, 0.533, 0.8647, 0.5039, 0.8778, 0.06005, 0.8959, 0.0332, 0.9615, 0.1004, 0.9305, 0.1206, 0.7369, 0.03606, 0.7287, 0.004737, 0.8155, 0.0001149, 0.81, 0.03231, 0.3234, 0.05412, 0.3095, 0.1185, 0.2378, 0.1084, 0.2302, 0.0414, 0.81, 0.03231, 0.8155, 0.0001149, 0.8959, 0.0332, 0.8778, 0.06005, 0.2302, 0.0414, 0.2378, 0.1084, 0.1701, 0.1345, 0.142, 0.07466, 0.6672, 0.07575, 0.6446, 0.0464, 0.7287, 0.004737, 0.7369, 0.03606, 0.4038, 0.1164, 0.3686, 0.1645, 0.3095, 0.1185, 0.3234, 0.05412, 0.3686, 0.1645, 0.3433, 0.2011, 0.3033, 0.1845, 0.3095, 0.1185, 0.3095, 0.1185, 0.3033, 0.1845, 0.2461, 0.1803, 0.2378, 0.1084, 0.2378, 0.1084, 0.2461, 0.1803, 0.1908, 0.1977, 0.1701, 0.1345, 0.1701, 0.1345, 0.1908, 0.1977, 0.154, 0.2233, 0.1221, 0.1931, 0.142, 0.07466, 0.1701, 0.1345, 0.1221, 0.1931, 0.07712, 0.1537, 0.6551, 0.5194, 0.6371, 0.5476, 0.5718, 0.4803, 0.602, 0.4598, 0.9592, 0.2125, 0.9999, 0.2047, 0.9999, 0.3298, 0.9561, 0.3225, 0.05004, 0.3857, 0.08524, 0.3829, 0.1124, 0.4114, 0.1182, 0.4523, 0.104, 0.492, 0.07321, 0.5084, 0.9561, 0.3225, 0.9999, 0.3298, 0.96, 0.4491, 0.923, 0.4274, 0.07321, 0.5084, 0.104, 0.492, 0.1371, 0.5099, 0.1614, 0.5693, 0.1242, 0.6183, 0.9305, 0.1206, 0.9615, 0.1004, 0.9999, 0.2047, 0.9592, 0.2125, 0.05064, 0.2662, 0.08219, 0.275, 0.1009, 0.312, 0.106, 0.3503, 0.08524, 0.3829, 0.05004, 0.3857, 0.1515, 0.3177, 0.2057, 0.3042, 0.2082, 0.3388, 0.154, 0.3473, 0.1221, 0.1931, 0.154, 0.2233, 0.1505, 0.2534, 0.1103, 0.252, 0.1846, 0.502, 0.2301, 0.5041, 0.2296, 0.5502, 0.1877, 0.5324, 0.4601, 0.5815, 0.4129, 0.5419, 0.4203, 0.4841, 0.4476, 0.4585, 0.4812, 0.4637, 0.1908, 0.1977, 0.2461, 0.1803, 0.2516, 0.2339, 0.1989, 0.242, 0.795, 0.5431, 0.8027, 0.5756, 0.7169, 0.5796, 0.7222, 0.5484, 0.2069, 0.6844, 0.2223, 0.6177, 0.2959, 0.6283, 0.304, 0.699, 0.7222, 0.5484, 0.7169, 0.5796, 0.6371, 0.5476, 0.6551, 0.5194, 0.304, 0.699, 0.2959, 0.6283, 0.3649, 0.6016, 0.3949, 0.6627, 0.8647, 0.5039, 0.8869, 0.533, 0.8027, 0.5756, 0.795, 0.5431, 0.1242, 0.6183, 0.1614, 0.5693, 0.2223, 0.6177, 0.2069, 0.6844, 0.1614, 0.5693, 0.1877, 0.5324, 0.2296, 0.5502, 0.2223, 0.6177, 0.2223, 0.6177, 0.2296, 0.5502, 0.2879, 0.5557, 0.2959, 0.6283, 0.2959, 0.6283, 0.2879, 0.5557, 0.343, 0.5381, 0.3649, 0.6016, 0.3649, 0.6016, 0.343, 0.5381, 0.3794, 0.5121, 0.4129, 0.5419, 0.3949, 0.6627, 0.3649, 0.6016, 0.4129, 0.5419, 0.4601, 0.5815, 0.1954, 0.7289, 0.2069, 0.6844, 0.304, 0.699, 0.309, 0.7416, 0.7175, 0.1856, 0.7828, 0.1921, 0.7661, 0.29, 0.6975, 0.2783, 0.7828, 0.1921, 0.8466, 0.2076, 0.8347, 0.3017, 0.7661, 0.29, 0.6975, 0.2783, 0.7661, 0.29, 0.7494, 0.3878, 0.6858, 0.3723, 0.7661, 0.29, 0.8347, 0.3017, 0.8146, 0.3943, 0.7494, 0.3878, 0.6901, 0.1248, 0.7352, 0.1118, 0.7175, 0.1856, 0.6633, 0.1813, 0.7352, 0.1118, 0.7964, 0.112, 0.7828, 0.1921, 0.7175, 0.1856, 0.7964, 0.112, 0.8543, 0.1321, 0.8466, 0.2076, 0.7828, 0.1921, 0.8543, 0.1321, 0.8925, 0.1593, 0.8992, 0.2215, 0.8466, 0.2076, 0.8466, 0.2076, 0.8992, 0.2215, 0.8925, 0.3115, 0.8347, 0.3017, 0.8347, 0.3017, 0.8925, 0.3115, 0.8688, 0.3987, 0.8146, 0.3943, 0.8146, 0.3943, 0.8688, 0.3987, 0.8419, 0.455, 0.7968, 0.468, 0.7494, 0.3878, 0.8146, 0.3943, 0.7968, 0.468, 0.7358, 0.4679, 0.6858, 0.3723, 0.7494, 0.3878, 0.7358, 0.4679, 0.6782, 0.4478, 0.6332, 0.3585, 0.6858, 0.3723, 0.6782, 0.4478, 0.6399, 0.4207, 0.6397, 0.2684, 0.6975, 0.2783, 0.6858, 0.3723, 0.6332, 0.3585, 0.6633, 0.1813, 0.7175, 0.1856, 0.6975, 0.2783, 0.6397, 0.2684, 0.2461, 0.1803, 0.3033, 0.1845, 0.3055, 0.2289, 0.2516, 0.2339, 0.2168, 0.4036, 0.2681, 0.3982, 0.2735, 0.429, 0.2247, 0.4341, 0.2681, 0.3982, 0.319, 0.3923, 0.3229, 0.4209, 0.2735, 0.429, 0.2301, 0.5041, 0.2825, 0.5013, 0.2879, 0.5557, 0.2296, 0.5502, 0.1009, 0.312, 0.1515, 0.3177, 0.154, 0.3473, 0.106, 0.3503, 0.2057, 0.3042, 0.2584, 0.2935, 0.2604, 0.3302, 0.2082, 0.3388, 0.2584, 0.2935, 0.3117, 0.2921, 0.312, 0.3259, 0.2604, 0.3302, 0.3918, 0.2146, 0.3471, 0.226, 0.3433, 0.2011, 0.3686, 0.1645, 0.4146, 0.311, 0.365, 0.3173, 0.3617, 0.289, 0.4134, 0.2737, 0.3117, 0.2921, 0.3617, 0.289, 0.365, 0.3173, 0.312, 0.3259, 0.4261, 0.4189, 0.3742, 0.4149, 0.3713, 0.3845, 0.4196, 0.375, 0.2825, 0.5013, 0.3342, 0.493, 0.343, 0.5381, 0.2879, 0.5557, 0.1371, 0.5099, 0.1846, 0.502, 0.1877, 0.5324, 0.1614, 0.5693, 0.1124, 0.4114, 0.1613, 0.408, 0.1705, 0.4366, 0.1182, 0.4523, 0.1613, 0.408, 0.2168, 0.4036, 0.2247, 0.4341, 0.1705, 0.4366, 0.7928, 0.5155, 0.795, 0.5431, 0.7222, 0.5484, 0.7271, 0.5195, 0.309, 0.7416, 0.304, 0.699, 0.3949, 0.6627, 0.4162, 0.7031, 0.7271, 0.5195, 0.7222, 0.5484, 0.6551, 0.5194, 0.6663, 0.494, 0.0947, 0.6549, 0.1242, 0.6183, 0.2069, 0.6844, 0.1954, 0.7289, 0.8419, 0.455, 0.8541, 0.4815, 0.7928, 0.5155, 0.7968, 0.468, 0.8541, 0.4815, 0.8647, 0.5039, 0.795, 0.5431, 0.7928, 0.5155, 0.4162, 0.7031, 0.3949, 0.6627, 0.4601, 0.5815, 0.4965, 0.6096, 0.005998, 0.2531, 0.05064, 0.2662, 0.05004, 0.3857, 0.0001149, 0.3909, 0.6663, 0.494, 0.6551, 0.5194, 0.602, 0.4598, 0.6195, 0.442, 0.6782, 0.4478, 0.6663, 0.494, 0.6195, 0.442, 0.6399, 0.4207, 0.7358, 0.4679, 0.7271, 0.5195, 0.6663, 0.494, 0.6782, 0.4478, 0.7968, 0.468, 0.7928, 0.5155, 0.7271, 0.5195, 0.7358, 0.4679, 0.9358, 0.2197, 0.9592, 0.2125, 0.9561, 0.3225, 0.9316, 0.3183, 0.0001149, 0.3909, 0.05004, 0.3857, 0.07321, 0.5084, 0.02969, 0.5319, 0.9316, 0.3183, 0.9561, 0.3225, 0.923, 0.4274, 0.9026, 0.4124, 0.04166, 0.1246, 0.07712, 0.1537, 0.05064, 0.2662, 0.005998, 0.2531, 0.8925, 0.1593, 0.9129, 0.1383, 0.9358, 0.2197, 0.8992, 0.2215, 0.9129, 0.1383, 0.9305, 0.1206, 0.9592, 0.2125, 0.9358, 0.2197, 0.02969, 0.5319, 0.07321, 0.5084, 0.1242, 0.6183, 0.0947, 0.6549, 0.3339, 0.01204, 0.3234, 0.05412, 0.2302, 0.0414, 0.2255, 0.0001149, 0.9026, 0.4124, 0.923, 0.4274, 0.8647, 0.5039, 0.8541, 0.4815, 0.8688, 0.3987, 0.9026, 0.4124, 0.8541, 0.4815, 0.8419, 0.455, 0.8925, 0.3115, 0.9316, 0.3183, 0.9026, 0.4124, 0.8688, 0.3987, 0.8992, 0.2215, 0.9358, 0.2197, 0.9316, 0.3183, 0.8925, 0.3115, 0.7391, 0.06406, 0.7369, 0.03606, 0.81, 0.03231, 0.8052, 0.06069, 0.2255, 0.0001149, 0.2302, 0.0414, 0.142, 0.07466, 0.1223, 0.03576, 0.8052, 0.06069, 0.81, 0.03231, 0.8778, 0.06005, 0.8664, 0.08574, 0.4316, 0.08024, 0.4038, 0.1164, 0.3234, 0.05412, 0.3339, 0.01204, 0.6901, 0.1248, 0.6779, 0.09824, 0.7391, 0.06406, 0.7352, 0.1118, 0.6779, 0.09824, 0.6672, 0.07575, 0.7369, 0.03606, 0.7391, 0.06406, 0.1223, 0.03576, 0.142, 0.07466, 0.07712, 0.1537, 0.04166, 0.1246, 0.5303, 0.4757, 0.4812, 0.4637, 0.4761, 0.3365, 0.5303, 0.3324, 0.8664, 0.08574, 0.8778, 0.06005, 0.9305, 0.1206, 0.9129, 0.1383, 0.8543, 0.1321, 0.8664, 0.08574, 0.9129, 0.1383, 0.8925, 0.1593, 0.7964, 0.112, 0.8052, 0.06069, 0.8664, 0.08574, 0.8543, 0.1321, 0.7352, 0.1118, 0.7391, 0.06406, 0.8052, 0.06069, 0.7964, 0.112, 0.5966, 0.3603, 0.5723, 0.368, 0.5761, 0.2576, 0.6005, 0.2618, 0.5303, 0.3324, 0.4761, 0.3365, 0.4518, 0.2175, 0.4943, 0.1958, 0.6005, 0.2618, 0.5761, 0.2576, 0.6096, 0.1529, 0.6293, 0.1675, 0.4965, 0.6096, 0.4601, 0.5815, 0.4812, 0.4637, 0.5303, 0.4757, 0.6399, 0.4207, 0.6195, 0.442, 0.5966, 0.3603, 0.6332, 0.3585, 0.6195, 0.442, 0.602, 0.4598, 0.5723, 0.368, 0.5966, 0.3603, 0.4943, 0.1958, 0.4518, 0.2175, 0.4038, 0.1164, 0.4316, 0.08024, 0.6096, 0.1529, 0.5739, 0.1321, 0.6446, 0.0464, 0.6672, 0.07575, 0.6293, 0.1675, 0.6096, 0.1529, 0.6672, 0.07575, 0.6779, 0.09824, 0.6633, 0.1813, 0.6293, 0.1675, 0.6779, 0.09824, 0.6901, 0.1248, 0.6397, 0.2684, 0.6005, 0.2618, 0.6293, 0.1675, 0.6633, 0.1813, 0.6332, 0.3585, 0.5966, 0.3603, 0.6005, 0.2618, 0.6397, 0.2684, 0.4203, 0.4841, 0.4351, 0.456, 0.4476, 0.4585, 0.4351, 0.456, 0.4261, 0.4189, 0.4476, 0.4585, 0.4196, 0.375, 0.4229, 0.3405, 0.4401, 0.3386, 0.4229, 0.3405, 0.4146, 0.311, 0.4401, 0.3386, 0.4134, 0.2737, 0.412, 0.2391, 0.4271, 0.2323, 0.412, 0.2391, 0.3918, 0.2146, 0.4271, 0.2323, 0.1103, 0.252, 0.09634, 0.2783, 0.08219, 0.275, 0.09634, 0.2783, 0.1009, 0.312, 0.08219, 0.275, 0.106, 0.3503, 0.1009, 0.3814, 0.08524, 0.3829, 0.1009, 0.3814, 0.1124, 0.4114, 0.08524, 0.3829, 0.1182, 0.4523, 0.1186, 0.4856, 0.104, 0.492, 0.1186, 0.4856, 0.1371, 0.5099, 0.104, 0.492, 0.3742, 0.4149, 0.4261, 0.4189, 0.4351, 0.456, 0.3969, 0.4535, 0.3969, 0.4535, 0.4351, 0.456, 0.4203, 0.4841, 0.3763, 0.4822, 0.365, 0.3173, 0.4146, 0.311, 0.4229, 0.3405, 0.388, 0.3433, 0.388, 0.3433, 0.4229, 0.3405, 0.4196, 0.375, 0.3713, 0.3845, 0.3471, 0.226, 0.3918, 0.2146, 0.412, 0.2391, 0.3717, 0.2464, 0.3717, 0.2464, 0.412, 0.2391, 0.4134, 0.2737, 0.3617, 0.289, 0.1515, 0.3177, 0.1009, 0.312, 0.09634, 0.2783, 0.1288, 0.2885, 0.1288, 0.2885, 0.09634, 0.2783, 0.1103, 0.252, 0.1505, 0.2534, 0.1613, 0.408, 0.1124, 0.4114, 0.1009, 0.3814, 0.1384, 0.3795, 0.1384, 0.3795, 0.1009, 0.3814, 0.106, 0.3503, 0.154, 0.3473, 0.1846, 0.502, 0.1371, 0.5099, 0.1186, 0.4856, 0.1574, 0.4764, 0.1574, 0.4764, 0.1186, 0.4856, 0.1182, 0.4523, 0.1705, 0.4366, 0.1989, 0.242, 0.2516, 0.2339, 0.2545, 0.2594, 0.1992, 0.2659, 0.1992, 0.2659, 0.2545, 0.2594, 0.2584, 0.2935, 0.2057, 0.3042, 0.2516, 0.2339, 0.3055, 0.2289, 0.3121, 0.2543, 0.2545, 0.2594, 0.2545, 0.2594, 0.3121, 0.2543, 0.3117, 0.2921, 0.2584, 0.2935, 0.2082, 0.3388, 0.2604, 0.3302, 0.2626, 0.3621, 0.2038, 0.3702, 0.2038, 0.3702, 0.2626, 0.3621, 0.2681, 0.3982, 0.2168, 0.4036, 0.2604, 0.3302, 0.312, 0.3259, 0.3213, 0.3551, 0.2626, 0.3621, 0.2626, 0.3621, 0.3213, 0.3551, 0.319, 0.3923, 0.2681, 0.3982, 0.2247, 0.4341, 0.2735, 0.429, 0.2797, 0.472, 0.2252, 0.4762, 0.2252, 0.4762, 0.2797, 0.472, 0.2825, 0.5013, 0.2301, 0.5041, 0.2735, 0.429, 0.3229, 0.4209, 0.335, 0.4626, 0.2797, 0.472, 0.2797, 0.472, 0.335, 0.4626, 0.3342, 0.493, 0.2825, 0.5013, 0.3617, 0.289, 0.3117, 0.2921, 0.3121, 0.2543, 0.3717, 0.2464, 0.3717, 0.2464, 0.3121, 0.2543, 0.3055, 0.2289, 0.3471, 0.226, 0.3713, 0.3845, 0.319, 0.3923, 0.3213, 0.3551, 0.388, 0.3433, 0.388, 0.3433, 0.3213, 0.3551, 0.312, 0.3259, 0.365, 0.3173, 0.3763, 0.4822, 0.3342, 0.493, 0.335, 0.4626, 0.3969, 0.4535, 0.3969, 0.4535, 0.335, 0.4626, 0.3229, 0.4209, 0.3742, 0.4149, 0.1705, 0.4366, 0.2247, 0.4341, 0.2252, 0.4762, 0.1574, 0.4764, 0.1574, 0.4764, 0.2252, 0.4762, 0.2301, 0.5041, 0.1846, 0.502, 0.154, 0.3473, 0.2082, 0.3388, 0.2038, 0.3702, 0.1384, 0.3795, 0.1384, 0.3795, 0.2038, 0.3702, 0.2168, 0.4036, 0.1613, 0.408, 0.1505, 0.2534, 0.1989, 0.242, 0.1992, 0.2659, 0.1288, 0.2885, 0.1288, 0.2885, 0.1992, 0.2659, 0.2057, 0.3042, 0.1515, 0.3177, 0.3342, 0.493, 0.3763, 0.4822, 0.3794, 0.5121, 0.343, 0.5381])
me_cube_002.materials.append(mat_material_001)
me_cube_002.use_remesh_fix_poles = True
me_cube_002.use_remesh_preserve_attributes = False
me_cube_002.use_mirror_vertex_groups = False
me_cube_002.update()

# ---- objects
ob_high = bpy.data.objects.new('high', me_cube_001)
ob_low01 = bpy.data.objects.new('Low01', me_cube_003)
ob_area = bpy.data.objects.new('Area', light_area)
ob_plane = bpy.data.objects.new('Plane', me_plane)
ob_low01_001 = bpy.data.objects.new('Low01.001', me_cube_002)
ob_camera = bpy.data.objects.new('Camera', cam_camera)
ob_area_001 = bpy.data.objects.new('Area.001', light_area_001)
ob_area_002 = bpy.data.objects.new('Area.002', light_area_002)

# ---- transforms, parenting, visibility, modifiers, constraints
ob_high.location = (0.0, 0.0, 0.0)
ob_high.hide_viewport = True
ob_high.hide_render = True
ob_high.lineart.crease_threshold = 0.0
_m = ob_high.modifiers.new('Multires', 'MULTIRES')
_m.uv_smooth = 'PRESERVE_CORNERS'
_m.levels = 4
_m.sculpt_levels = 4
_m.render_levels = 4
ob_low01.location = (0.0, 0.0, 0.07131)
ob_low01.rotation_euler = (0.0, -0.0, -0.6591)
ob_low01.lineart.crease_threshold = 0.0
_m = ob_low01.modifiers.new('Subdivision', 'SUBSURF')
_m.uv_smooth = 'PRESERVE_CORNERS'
_m.render_levels = 1
ob_area.location = (0.0, 0.0, 5.174)
ob_area.scale = (3.177, 3.177, 3.177)
ob_area.lineart.crease_threshold = 0.0
ob_plane.location = (0.0, 0.0, 0.0)
ob_plane.scale = (8.255, 8.255, 8.255)
ob_plane.lineart.crease_threshold = 0.0
ob_low01_001.location = (1.179, 0.4562, 0.5422)
ob_low01_001.rotation_euler = (0.3721, 0.3462, 1.224)
ob_low01_001.lineart.crease_threshold = 0.0
_m = ob_low01_001.modifiers.new('Subdivision', 'SUBSURF')
_m.uv_smooth = 'PRESERVE_CORNERS'
_m.render_levels = 1
ob_camera.location = (1.763, -6.232, 5.954)
ob_camera.rotation_euler = (0.8797, -4.176e-07, 0.1815)
ob_camera.lineart.crease_threshold = 0.0
ob_area_001.location = (-4.794, 4.336e-07, 1.947)
ob_area_001.rotation_euler = (2.227e-07, -1.185, -3.308e-07)
ob_area_001.scale = (3.177, 3.177, 3.177)
ob_area_001.lineart.crease_threshold = 0.0
ob_area_002.location = (3.547, 1.89e-07, 3.767)
ob_area_002.rotation_euler = (5.017e-08, 0.7553, 1.265e-07)
ob_area_002.scale = (3.177, 3.177, 3.177)
ob_area_002.lineart.crease_threshold = 0.0

# ---- collection membership
col_collection.objects.link(ob_high)
col_collection.objects.link(ob_low01)
col_collection.objects.link(ob_area)
col_collection.objects.link(ob_plane)
col_collection.objects.link(ob_low01_001)
col_collection.objects.link(ob_camera)
col_collection.objects.link(ob_area_001)
col_collection.objects.link(ob_area_002)

# ---- scene / render settings (as saved in the file)
scene.camera = ob_camera
scene.frame_start = 1; scene.frame_end = 250; scene.frame_set(1)
scene.render.engine = 'CYCLES'
scene.cycles.samples = 500
scene.cycles.sampling_pattern = 'TABULATED_SOBOL'
scene.cycles.use_adaptive_sampling = False
scene.cycles.use_light_tree = False
scene.cycles.bake_type = 'EMIT'
scene.eevee.use_gtao = True
scene.eevee.use_raytracing = True
scene.view_settings.view_transform = 'Filmic'
bpy.context.view_layer.update()
